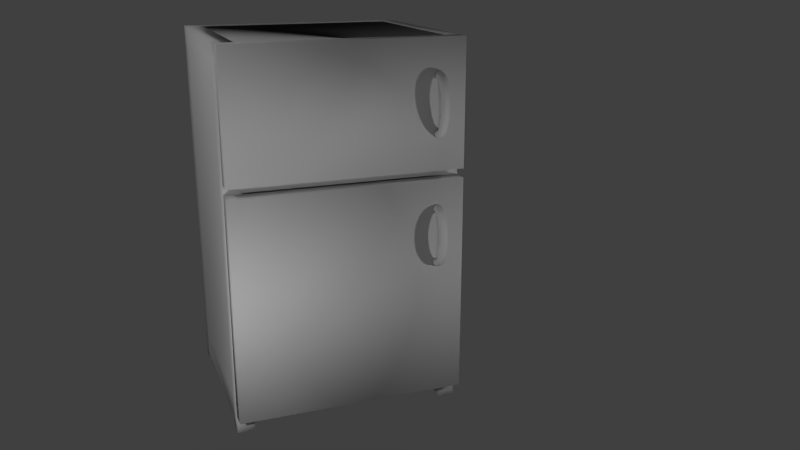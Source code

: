# Source: Fridge.blend  (saved by Blender 2.68.0; exported with 4.5.12 LTS)
import bpy
from mathutils import Matrix  # noqa: F401  (used for matrix-valued properties, if any)

bpy.ops.wm.read_factory_settings(use_empty=True)
scene = bpy.context.scene
scene.name = 'Scene'

# ---- collections
col_collection_1 = bpy.data.collections.new('Collection 1'); scene.collection.children.link(col_collection_1)

# ---- materials (node trees are filled in below, after node groups)
mat_fridgemat = bpy.data.materials.new('FridgeMat')
mat_fridgemat.alpha_threshold = 0.0
mat_fridgemat.use_transparent_shadow = False
mat_fridgemat.diffuse_color = (0.686, 0.686, 0.686, 1.0)
mat_fridgemat.roughness = 0.5
mat_fridgemat.specular_intensity = 0.8
mat_fridgemat.line_color = (0.0, 0.0, 0.0, 1.0)

# ---- material node trees

# ---- world
world_world = bpy.data.worlds.new('World'); scene.world = world_world
world_world.color = (0.05088, 0.05088, 0.05088)
world_world.use_sun_shadow = False
world_world.sun_shadow_jitter_overblur = 0.0
world_world.cycles.sampling_method = 'MANUAL'
world_world.cycles.sample_map_resolution = 256

# ---- cameras
cam_camera = bpy.data.cameras.new('Camera')
cam_camera.clip_end = 100.0
cam_camera.lens = 35.0
cam_camera.sensor_width = 32.0
cam_camera.sensor_height = 18.0
cam_camera.ortho_scale = 7.314
cam_camera.dof.focus_distance = 0.0
cam_camera.dof.aperture_fstop = 128.0

# ---- lights
light_lamp_004 = bpy.data.lights.new('Lamp.004', 'POINT')
light_lamp_004.transmission_factor = 0.0
light_lamp_004.cutoff_distance = 30.0
light_lamp_004.energy = 100.0
light_lamp_004.shadow_buffer_clip_start = 1.001
light_lamp_004.shadow_soft_size = 0.1
light_lamp_004.shadow_maximum_resolution = 0.006
light_lamp_004.use_absolute_resolution = True
light_lamp_004.cycles.use_multiple_importance_sampling = False
light_lamp_003 = bpy.data.lights.new('Lamp.003', 'POINT')
light_lamp_003.transmission_factor = 0.0
light_lamp_003.cutoff_distance = 30.0
light_lamp_003.energy = 100.0
light_lamp_003.shadow_buffer_clip_start = 1.001
light_lamp_003.shadow_soft_size = 0.1
light_lamp_003.shadow_maximum_resolution = 0.006
light_lamp_003.use_absolute_resolution = True
light_lamp_003.cycles.use_multiple_importance_sampling = False
light_lamp_002 = bpy.data.lights.new('Lamp.002', 'POINT')
light_lamp_002.transmission_factor = 0.0
light_lamp_002.cutoff_distance = 30.0
light_lamp_002.energy = 100.0
light_lamp_002.shadow_buffer_clip_start = 1.001
light_lamp_002.shadow_soft_size = 0.1
light_lamp_002.shadow_maximum_resolution = 0.006
light_lamp_002.use_absolute_resolution = True
light_lamp_002.cycles.use_multiple_importance_sampling = False
light_lamp_001 = bpy.data.lights.new('Lamp.001', 'POINT')
light_lamp_001.transmission_factor = 0.0
light_lamp_001.cutoff_distance = 30.0
light_lamp_001.energy = 100.0
light_lamp_001.shadow_buffer_clip_start = 1.001
light_lamp_001.shadow_soft_size = 0.1
light_lamp_001.shadow_maximum_resolution = 0.006
light_lamp_001.use_absolute_resolution = True
light_lamp_001.cycles.use_multiple_importance_sampling = False
light_lamp = bpy.data.lights.new('Lamp', 'POINT')
light_lamp.transmission_factor = 0.0
light_lamp.cutoff_distance = 30.0
light_lamp.energy = 100.0
light_lamp.shadow_buffer_clip_start = 1.001
light_lamp.shadow_soft_size = 0.1
light_lamp.shadow_maximum_resolution = 0.006
light_lamp.use_absolute_resolution = True
light_lamp.cycles.use_multiple_importance_sampling = False

# ---- meshes
me_cube_002 = bpy.data.meshes.new('Cube.002')
me_cube_002.from_pydata([(2.605, -0.335, -0.8163), (-0.345, -0.335, -0.8163), (2.605, -0.335, 0.8031), (-0.345, -0.335, 0.8031), (2.605, -0.135, -0.8163), (-0.345, -0.135, -0.8163), (2.605, -0.135, 0.8031), (-0.345, -0.135, 0.8031), (-0.05617, -0.123, -0.3518), (-0.058, -0.1162, -0.3504), (-0.05242, -0.122, -0.3735), (-0.0507, -0.1268, -0.3526), (-0.05242, -0.1239, -0.3301), (-0.05413, -0.1179, -0.3286), (-0.05413, -0.1145, -0.3722), (-0.04726, -0.1261, -0.3723), (-0.04726, -0.1272, -0.3329), (5.96e-08, -0.1207, -0.4061), (5.96e-08, -0.112, -0.405), (0.02245, -0.1208, -0.4025), (5.96e-08, -0.1256, -0.4023), (-0.02245, -0.1208, -0.4025), (-0.0232, -0.1123, -0.4013), (0.0232, -0.1123, -0.4013), (0.02019, -0.1255, -0.3989), (-0.02019, -0.1255, -0.3989), (0.05618, -0.123, -0.3518), (0.058, -0.1162, -0.3504), (0.05242, -0.1239, -0.3301), (0.0507, -0.1268, -0.3526), (0.05242, -0.122, -0.3735), (0.05413, -0.1145, -0.3722), (0.05413, -0.1179, -0.3286), (0.04726, -0.1272, -0.3329), (0.04726, -0.1261, -0.3723), (5.96e-08, -0.1252, -0.2975), (5.96e-08, -0.1203, -0.2958), (-0.02245, -0.1251, -0.3012), (5.96e-08, -0.128, -0.3029), (0.02245, -0.1251, -0.3012), (0.0232, -0.1201, -0.2995), (-0.0232, -0.1201, -0.2995), (-0.02019, -0.1278, -0.3063), (0.02019, -0.1278, -0.3063), (5.96e-08, -0.1304, -0.3534), (-0.0217, -0.13, -0.3533), (5.96e-08, -0.1297, -0.3748), (0.0217, -0.13, -0.3533), (5.96e-08, -0.1303, -0.3318), (-0.02019, -0.1299, -0.3333), (-0.02019, -0.1293, -0.3732), (0.02019, -0.1293, -0.3732), (0.02019, -0.1299, -0.3333), (5.96e-08, -0.1305, 0.3534), (0.0217, -0.1302, 0.3533), (5.96e-08, -0.1299, 0.3748), (-0.0217, -0.1302, 0.3533), (5.96e-08, -0.1304, 0.3318), (0.02019, -0.1301, 0.3333), (0.02019, -0.1296, 0.3732), (-0.02019, -0.1296, 0.3732), (-0.02019, -0.1301, 0.3333), (-0.058, 0.006389, 0.27), (-0.058, -0.01104, 0.2955), (-0.05413, 0.02363, 0.2769), (-0.058, 0.02178, 0.2406), (-0.05413, -0.01085, 0.263), (-0.05413, -0.02562, 0.2856), (-0.05413, 0.003545, 0.3054), (-0.05413, 0.04136, 0.2449), (-0.05413, 0.002207, 0.2364), (-0.058, 0.05413, 0.1411), (-0.058, 0.04567, 0.1754), (-0.05413, 0.07715, 0.1413), (-0.058, 0.06049, 0.1061), (-0.05413, 0.03111, 0.1409), (-0.05413, 0.02319, 0.1746), (-0.05413, 0.06815, 0.1763), (-0.05413, 0.08369, 0.1061), (-0.05413, 0.03729, 0.1061), (-0.058, 0.06845, 1.176e-07), (-0.058, 0.06757, 0.03536), (-0.05413, 0.09165, 1.183e-07), (-0.058, 0.06757, -0.03536), (-0.05413, 0.04525, 1.173e-07), (-0.05413, 0.04437, 0.03536), (-0.05413, 0.09077, 0.03536), (-0.05413, 0.09077, -0.03536), (-0.05413, 0.04437, -0.03536), (-0.058, 0.05413, -0.1411), (-0.058, 0.06049, -0.1061), (-0.05413, 0.07715, -0.1413), (-0.058, 0.04567, -0.1754), (-0.05413, 0.03111, -0.1409), (-0.05413, 0.03729, -0.1061), (-0.05413, 0.08369, -0.1061), (-0.05413, 0.06815, -0.1763), (-0.05413, 0.02319, -0.1746), (5.96e-08, 0.04949, 0.2873), (5.96e-08, 0.02542, 0.3202), (0.0232, 0.04661, 0.2861), (5.96e-08, 0.07072, 0.2513), (-0.0232, 0.04661, 0.2861), (-0.0232, 0.02299, 0.3185), (0.0232, 0.02299, 0.3185), (0.0232, 0.06746, 0.2505), (-0.0232, 0.06746, 0.2505), (5.96e-08, 0.1117, 0.1416), (5.96e-08, 0.1019, 0.1775), (0.0232, 0.1078, 0.1416), (5.96e-08, 0.1185, 0.1061), (-0.0232, 0.1078, 0.1416), (-0.0232, 0.09811, 0.1774), (0.0232, 0.09811, 0.1774), (0.0232, 0.1146, 0.1061), (-0.0232, 0.1146, 0.1061), (5.96e-08, 0.1265, 1.192e-07), (5.96e-08, 0.1256, 0.03536), (0.0232, 0.1226, 1.192e-07), (5.96e-08, 0.1256, -0.03536), (-0.0232, 0.1226, 1.192e-07), (-0.0232, 0.1217, 0.03536), (0.0232, 0.1217, 0.03536), (0.0232, 0.1217, -0.03536), (-0.0232, 0.1217, -0.03536), (5.96e-08, 0.1117, -0.1416), (5.96e-08, 0.1185, -0.1061), (0.0232, 0.1078, -0.1416), (5.96e-08, 0.1019, -0.1775), (-0.0232, 0.1078, -0.1416), (-0.0232, 0.1146, -0.1061), (0.0232, 0.1146, -0.1061), (0.0232, 0.09811, -0.1774), (-0.0232, 0.09811, -0.1774), (0.058, 0.006389, 0.27), (0.058, -0.01104, 0.2955), (0.05413, -0.01085, 0.263), (0.058, 0.02178, 0.2406), (0.05413, 0.02363, 0.2769), (0.05413, 0.003545, 0.3054), (0.05413, -0.02562, 0.2856), (0.05413, 0.002207, 0.2364), (0.05413, 0.04136, 0.2449), (0.058, 0.05413, 0.1411), (0.058, 0.04567, 0.1754), (0.05413, 0.03111, 0.1409), (0.058, 0.06049, 0.1061), (0.05413, 0.07715, 0.1413), (0.05413, 0.06815, 0.1763), (0.05413, 0.02319, 0.1746), (0.05413, 0.03729, 0.1061), (0.05413, 0.08369, 0.1061), (0.058, 0.06845, 1.192e-07), (0.058, 0.06757, 0.03536), (0.05413, 0.04525, 1.192e-07), (0.058, 0.06757, -0.03536), (0.05413, 0.09165, 1.192e-07), (0.05413, 0.09077, 0.03536), (0.05413, 0.04437, 0.03536), (0.05413, 0.04437, -0.03536), (0.05413, 0.09077, -0.03536), (0.058, 0.05413, -0.1411), (0.058, 0.06049, -0.1061), (0.05413, 0.03111, -0.1409), (0.058, 0.04567, -0.1754), (0.05413, 0.07715, -0.1413), (0.05413, 0.08369, -0.1061), (0.05413, 0.03729, -0.1061), (0.05413, 0.02319, -0.1746), (0.05413, 0.06815, -0.1763), (5.96e-08, -0.03671, 0.2526), (5.96e-08, -0.04749, 0.2708), (-0.0232, -0.03384, 0.2538), (5.96e-08, -0.02716, 0.23), (0.0232, -0.03384, 0.2538), (0.0232, -0.04506, 0.2724), (-0.0232, -0.04506, 0.2724), (-0.0232, -0.02389, 0.2307), (0.0232, -0.02389, 0.2307), (5.96e-08, -0.003418, 0.1405), (5.96e-08, -0.01052, 0.1733), (-0.0232, 0.0004188, 0.1406), (5.96e-08, 0.002488, 0.1061), (0.0232, 0.0004188, 0.1406), (0.0232, -0.006773, 0.1734), (-0.0232, -0.006773, 0.1734), (-0.0232, 0.006355, 0.1061), (0.0232, 0.006355, 0.1061), (5.96e-08, 0.01045, 1.176e-07), (5.96e-08, 0.009566, 0.03536), (-0.0232, 0.01432, 1.173e-07), (5.96e-08, 0.009566, -0.03536), (0.0232, 0.01432, 1.183e-07), (0.0232, 0.01343, 0.03536), (-0.0232, 0.01343, 0.03536), (-0.0232, 0.01343, -0.03536), (0.0232, 0.01343, -0.03536), (5.96e-08, -0.003418, -0.1405), (5.96e-08, 0.002488, -0.1061), (-0.0232, 0.0004188, -0.1406), (5.96e-08, -0.01052, -0.1733), (0.0232, 0.0004188, -0.1406), (0.0232, 0.006355, -0.1061), (-0.0232, 0.006355, -0.1061), (-0.0232, -0.006773, -0.1734), (0.0232, -0.006773, -0.1734), (-0.058, -0.07201, 0.3395), (-0.058, -0.0911, 0.3452), (-0.05413, -0.0654, 0.3572), (-0.058, -0.05118, 0.3302), (-0.05413, -0.07861, 0.3219), (-0.05413, -0.09554, 0.3256), (-0.05413, -0.08667, 0.3647), (-0.05413, -0.04207, 0.3457), (-0.05413, -0.06028, 0.3148), (5.96e-08, -0.05549, 0.3837), (5.96e-08, -0.08003, 0.394), (0.0232, -0.0566, 0.3808), (5.96e-08, -0.02842, 0.3688), (-0.0232, -0.0566, 0.3808), (-0.0232, -0.08077, 0.3907), (0.0232, -0.08077, 0.3907), (0.0232, -0.02994, 0.3662), (-0.0232, -0.02994, 0.3662), (0.058, -0.07201, 0.3395), (0.058, -0.0911, 0.3452), (0.05413, -0.07861, 0.3219), (0.058, -0.05118, 0.3302), (0.05413, -0.0654, 0.3572), (0.05413, -0.08667, 0.3647), (0.05413, -0.09554, 0.3256), (0.05413, -0.06028, 0.3148), (0.05413, -0.04207, 0.3457), (5.96e-08, -0.08852, 0.2954), (5.96e-08, -0.1022, 0.2963), (-0.0232, -0.08742, 0.2983), (5.96e-08, -0.07393, 0.2917), (0.0232, -0.08742, 0.2983), (0.0232, -0.1014, 0.2996), (-0.0232, -0.1014, 0.2996), (-0.0232, -0.07242, 0.2943), (0.0232, -0.07242, 0.2943), (-0.058, 0.006418, -0.27), (-0.058, 0.02178, -0.2406), (-0.05413, 0.02366, -0.2769), (-0.058, -0.01092, -0.2955), (-0.05413, -0.01082, -0.263), (-0.05413, 0.002207, -0.2364), (-0.05413, 0.04136, -0.2449), (-0.05413, 0.003674, -0.3053), (-0.05413, -0.02551, -0.2856), (5.96e-08, 0.04952, -0.2873), (5.96e-08, 0.07072, -0.2513), (0.0232, 0.04665, -0.2861), (5.96e-08, 0.02556, -0.3201), (-0.0232, 0.04665, -0.2861), (-0.0232, 0.06746, -0.2505), (0.0232, 0.06746, -0.2505), (0.0232, 0.02313, -0.3185), (-0.0232, 0.02313, -0.3185), (0.058, 0.006418, -0.27), (0.058, 0.02178, -0.2406), (0.05413, -0.01082, -0.263), (0.058, -0.01092, -0.2955), (0.05413, 0.02366, -0.2769), (0.05413, 0.04136, -0.2449), (0.05413, 0.002207, -0.2364), (0.05413, -0.02551, -0.2856), (0.05413, 0.003674, -0.3053), (5.96e-08, -0.03669, -0.2526), (5.96e-08, -0.02716, -0.23), (-0.0232, -0.03381, -0.2538), (5.96e-08, -0.0474, -0.2708), (0.0232, -0.03381, -0.2538), (0.0232, -0.02389, -0.2307), (-0.0232, -0.02389, -0.2307), (-0.0232, -0.04497, -0.2724), (0.0232, -0.04497, -0.2724), (-0.05617, -0.1239, 0.352), (-0.0507, -0.1274, 0.3528), (-0.05242, -0.123, 0.3738), (-0.058, -0.1174, 0.3507), (-0.05242, -0.1247, 0.3302), (-0.04726, -0.1277, 0.3329), (-0.04726, -0.1268, 0.3725), (-0.05413, -0.1158, 0.3726), (-0.05413, -0.1189, 0.3287), (5.96e-08, -0.1219, 0.4065), (5.96e-08, -0.1264, 0.4026), (0.02245, -0.1219, 0.4029), (5.96e-08, -0.1135, 0.4055), (-0.02245, -0.1219, 0.4029), (-0.02019, -0.1263, 0.3992), (0.02019, -0.1263, 0.3992), (0.0232, -0.1138, 0.4018), (-0.0232, -0.1138, 0.4018), (0.05618, -0.1239, 0.352), (0.0507, -0.1274, 0.3528), (0.05242, -0.1247, 0.3302), (0.058, -0.1174, 0.3507), (0.05242, -0.123, 0.3738), (0.04726, -0.1268, 0.3725), (0.04726, -0.1277, 0.3329), (0.05413, -0.1189, 0.3287), (0.05413, -0.1158, 0.3726), (5.96e-08, -0.1259, 0.2975), (5.96e-08, -0.1285, 0.3029), (-0.02245, -0.1257, 0.3012), (5.96e-08, -0.1212, 0.2958), (0.02245, -0.1257, 0.3012), (0.02019, -0.1283, 0.3063), (-0.02019, -0.1283, 0.3063), (-0.0232, -0.1209, 0.2995), (0.0232, -0.1209, 0.2995), (-0.058, -0.07111, -0.3393), (-0.058, -0.0506, -0.3301), (-0.05413, -0.06441, -0.3569), (-0.058, -0.08995, -0.3449), (-0.05413, -0.07782, -0.3218), (-0.05413, -0.05976, -0.3147), (-0.05413, -0.04143, -0.3455), (-0.05413, -0.08539, -0.3644), (-0.05413, -0.0945, -0.3255), (5.96e-08, -0.05435, -0.3833), (5.96e-08, -0.02768, -0.3685), (0.0232, -0.05547, -0.3804), (5.96e-08, -0.07855, -0.3935), (-0.0232, -0.05547, -0.3804), (-0.0232, -0.02921, -0.366), (0.0232, -0.02921, -0.366), (0.0232, -0.07931, -0.3903), (-0.0232, -0.07931, -0.3903), (0.058, -0.07111, -0.3393), (0.058, -0.0506, -0.3301), (0.05413, -0.07782, -0.3218), (0.058, -0.08995, -0.3449), (0.05413, -0.06441, -0.3569), (0.05413, -0.04143, -0.3455), (0.05413, -0.05976, -0.3147), (0.05413, -0.0945, -0.3255), (0.05413, -0.08539, -0.3644), (5.96e-08, -0.08787, -0.2954), (5.96e-08, -0.07351, -0.2917), (-0.0232, -0.08676, -0.2983), (5.96e-08, -0.1013, -0.2964), (0.0232, -0.08676, -0.2983), (0.0232, -0.07199, -0.2943), (-0.0232, -0.07199, -0.2943), (-0.0232, -0.1006, -0.2996), (0.0232, -0.1006, -0.2996), (-0.03706, -0.1292, 0.3346), (-0.0398, -0.1291, 0.3531), (-0.03706, -0.1285, 0.3715), (-0.04253, -0.1132, -0.3904), (-0.04116, -0.1212, -0.3916), (-0.03706, -0.1255, -0.3888), (-0.03706, -0.1281, -0.3714), (-0.0398, -0.1288, -0.353), (-0.03706, -0.1289, -0.3346), (-0.04253, -0.1202, 0.3104), (-0.04116, -0.1253, 0.3121), (-0.03706, -0.128, 0.3163), (-0.01869, -0.1283, 0.3897), (5.96e-08, -0.1286, 0.3925), (0.01869, -0.1283, 0.3897), (0.04253, -0.1132, -0.3904), (0.04116, -0.1212, -0.3916), (0.03706, -0.1255, -0.3888), (0.01869, -0.1278, -0.3895), (5.96e-08, -0.1282, -0.3923), (-0.01869, -0.1278, -0.3895), (0.03706, -0.1285, 0.3715), (0.0398, -0.1291, 0.3531), (0.03706, -0.1292, 0.3346), (0.04253, -0.1192, -0.3104), (0.04116, -0.1246, -0.312), (0.03706, -0.1275, -0.3163), (0.03706, -0.1289, -0.3346), (0.0398, -0.1288, -0.353), (0.03706, -0.1281, -0.3714), (0.01869, -0.1294, 0.3165), (5.96e-08, -0.1297, 0.3138), (-0.01869, -0.1294, 0.3165), (-0.01869, -0.1291, -0.3165), (5.96e-08, -0.1294, -0.3138), (0.01869, -0.1291, -0.3165), (-0.04253, -0.1145, 0.3909), (-0.04116, -0.1223, 0.3919), (-0.03706, -0.1263, 0.3891), (-0.04253, 0.103, 0.1061), (-0.04253, 0.09633, 0.1415), (-0.04253, 0.08687, 0.177), (-0.04253, 0.1101, -0.03536), (-0.04253, 0.111, 1.19e-07), (-0.04253, 0.1101, 0.03536), (-0.04253, 0.08687, -0.177), (-0.04253, 0.09633, -0.1415), (-0.04253, 0.103, -0.1061), (-0.04253, -0.1192, -0.3104), (-0.04116, -0.1246, -0.312), (-0.03706, -0.1275, -0.3163), (-0.04253, 0.01796, -0.1061), (-0.04253, 0.01193, -0.1407), (-0.04253, 0.004465, -0.1738), (-0.04253, 0.02503, 0.03536), (-0.04253, 0.02592, 1.169e-07), (-0.04253, 0.02503, -0.03536), (-0.04253, 0.004465, 0.1738), (-0.04253, 0.01193, 0.1407), (-0.04253, 0.01796, 0.1061), (0.04253, -0.1145, 0.3909), (0.04116, -0.1223, 0.3919), (0.03706, -0.1263, 0.3891), (0.04253, 0.103, 0.1061), (0.04253, 0.09633, 0.1415), (0.04253, 0.08687, 0.177), (0.04253, 0.1101, -0.03536), (0.04253, 0.111, 1.192e-07), (0.04253, 0.1101, 0.03536), (0.04253, 0.08687, -0.177), (0.04253, 0.09633, -0.1415), (0.04253, 0.103, -0.1061), (0.04253, -0.1202, 0.3104), (0.04116, -0.1253, 0.3121), (0.03706, -0.128, 0.3163), (0.04253, 0.01796, 0.1061), (0.04253, 0.01193, 0.1407), (0.04253, 0.004465, 0.1738), (0.04253, 0.02503, -0.03536), (0.04253, 0.02592, 1.19e-07), (0.04253, 0.02503, 0.03536), (0.04253, 0.004465, -0.1738), (0.04253, 0.01193, -0.1407), (0.04253, 0.01796, -0.1061), (-0.05413, 0.05633, 0.2108), (-0.058, 0.03494, 0.2087), (-0.05413, 0.01355, 0.2066), (-0.05413, 0.08811, 0.07071), (-0.058, 0.06491, 0.07071), (-0.05413, 0.04171, 0.07071), (-0.05413, 0.08811, -0.07071), (-0.058, 0.06491, -0.07071), (-0.05413, 0.04171, -0.07071), (-0.05413, 0.05633, -0.2108), (-0.058, 0.03494, -0.2087), (-0.05413, 0.01355, -0.2066), (0.0232, 0.08485, 0.2137), (5.96e-08, 0.08841, 0.214), (-0.0232, 0.08485, 0.2137), (0.0232, 0.119, 0.07071), (5.96e-08, 0.1229, 0.07071), (-0.0232, 0.119, 0.07071), (0.0232, 0.119, -0.07071), (5.96e-08, 0.1229, -0.07071), (-0.0232, 0.119, -0.07071), (0.0232, 0.08485, -0.2137), (5.96e-08, 0.08841, -0.214), (-0.0232, 0.08485, -0.2137), (0.05413, 0.01355, 0.2066), (0.058, 0.03494, 0.2087), (0.05413, 0.05633, 0.2108), (0.05413, 0.04171, 0.07071), (0.058, 0.06491, 0.07071), (0.05413, 0.08811, 0.07071), (0.05413, 0.04171, -0.07071), (0.058, 0.06491, -0.07071), (0.05413, 0.08811, -0.07071), (0.05413, 0.01355, -0.2066), (0.058, 0.03494, -0.2087), (0.05413, 0.05633, -0.2108), (-0.0232, -0.01496, 0.2037), (5.96e-08, -0.01853, 0.2034), (0.0232, -0.01496, 0.2037), (-0.0232, 0.01078, 0.07071), (5.96e-08, 0.006912, 0.07071), (0.0232, 0.01078, 0.07071), (-0.0232, 0.01078, -0.07071), (5.96e-08, 0.006912, -0.07071), (0.0232, 0.01078, -0.07071), (-0.0232, -0.01496, -0.2037), (5.96e-08, -0.01853, -0.2034), (0.0232, -0.01496, -0.2037), (-0.04253, -0.03777, 0.2774), (-0.04253, -0.02522, 0.2573), (-0.04253, -0.01411, 0.2328), (-0.04253, 0.0157, 0.3136), (-0.04253, 0.03799, 0.2827), (-0.04253, 0.05767, 0.2484), (0.04253, 0.0157, 0.3136), (0.04253, 0.03799, 0.2827), (0.04253, 0.05767, 0.2484), (0.04253, -0.03777, 0.2774), (0.04253, -0.02522, 0.2573), (0.04253, -0.01411, 0.2328), (-0.05413, -0.01849, 0.3288), (-0.058, -0.03029, 0.316), (-0.05413, -0.04209, 0.3032), (0.0232, -0.002754, 0.3459), (5.96e-08, -0.0007869, 0.348), (-0.0232, -0.002754, 0.3459), (0.05413, -0.04209, 0.3032), (0.058, -0.03029, 0.316), (0.05413, -0.01849, 0.3288), (-0.0232, -0.05783, 0.2861), (5.96e-08, -0.05979, 0.284), (0.0232, -0.05783, 0.2861), (-0.04253, 0.01584, -0.3136), (-0.04253, 0.03803, -0.2827), (-0.04253, 0.05767, -0.2484), (0.04253, 0.01584, -0.3136), (0.04253, 0.03803, -0.2827), (0.04253, 0.05767, -0.2484), (0.04253, -0.03767, -0.2774), (0.04253, -0.02519, -0.2572), (0.04253, -0.01411, -0.2328), (-0.04253, -0.03767, -0.2774), (-0.04253, -0.02519, -0.2572), (-0.04253, -0.01411, -0.2328), (-0.05413, -0.01817, -0.3287), (-0.058, -0.03, -0.3159), (-0.05413, -0.04183, -0.3031), (0.0232, -0.00239, -0.3457), (5.96e-08, -0.0004172, -0.3479), (-0.0232, -0.00239, -0.3457), (0.05413, -0.04183, -0.3031), (0.058, -0.03, -0.3159), (0.05413, -0.01817, -0.3287), (-0.0232, -0.05761, -0.2861), (5.96e-08, -0.05959, -0.284), (0.0232, -0.05761, -0.2861), (-0.04253, -0.09923, 0.3094), (-0.04253, -0.08412, 0.3071), (-0.04253, -0.06787, 0.302), (-0.04253, -0.08298, 0.381), (-0.04253, -0.0599, 0.3719), (-0.04253, -0.03449, 0.3585), (0.04253, -0.08298, 0.381), (0.04253, -0.0599, 0.3719), (0.04253, -0.03449, 0.3585), (0.04253, -0.09923, 0.3094), (0.04253, -0.08412, 0.3071), (0.04253, -0.06787, 0.302), (-0.05413, -0.1041, 0.3694), (-0.058, -0.1068, 0.3484), (-0.05413, -0.1095, 0.3275), (0.0232, -0.1005, 0.3974), (5.96e-08, -0.1, 0.4009), (-0.0232, -0.1005, 0.3974), (0.05413, -0.1095, 0.3275), (0.058, -0.1068, 0.3484), (0.05413, -0.1041, 0.3694), (-0.0232, -0.1131, 0.2995), (5.96e-08, -0.1135, 0.296), (0.0232, -0.1131, 0.2995), (-0.04253, -0.08159, -0.3805), (-0.04253, -0.05882, -0.3716), (-0.04253, -0.03379, -0.3583), (0.04253, -0.08159, -0.3805), (0.04253, -0.05882, -0.3716), (0.04253, -0.03379, -0.3583), (0.04253, -0.0983, -0.3093), (0.04253, -0.0834, -0.3071), (0.04253, -0.0674, -0.3019), (-0.04253, -0.0983, -0.3093), (-0.04253, -0.0834, -0.3071), (-0.04253, -0.0674, -0.3019), (-0.05413, -0.1027, -0.369), (-0.058, -0.1055, -0.3482), (-0.05413, -0.1083, -0.3273), (0.0232, -0.09888, -0.3968), (5.96e-08, -0.09841, -0.4003), (-0.0232, -0.09888, -0.3968), (0.05413, -0.1083, -0.3273), (0.058, -0.1055, -0.3482), (0.05413, -0.1027, -0.369), (-0.0232, -0.1121, -0.2995), (5.96e-08, -0.1126, -0.2961), (0.0232, -0.1121, -0.2995), (-0.03151, -0.1286, -0.3219), (-0.03151, -0.1272, -0.3838), (0.03151, -0.1272, -0.3838), (0.03151, -0.1286, -0.3219), (-0.03151, -0.1289, 0.3219), (-0.03151, -0.1278, 0.384), (0.03151, -0.1278, 0.384), (0.03151, -0.1289, 0.3219), (-0.04253, 0.07415, 0.2126), (-0.04253, 0.1074, 0.07071), (-0.04253, 0.1074, -0.07071), (-0.04253, 0.07415, -0.2126), (-0.04253, -0.004269, -0.2048), (-0.04253, 0.02238, -0.07071), (-0.04253, 0.02238, 0.07071), (-0.04253, -0.004269, 0.2048), (0.04253, 0.07415, 0.2126), (0.04253, 0.1074, 0.07071), (0.04253, 0.1074, -0.07071), (0.04253, 0.07415, -0.2126), (0.04253, -0.004269, 0.2048), (0.04253, 0.02238, 0.07071), (0.04253, 0.02238, -0.07071), (0.04253, -0.004269, -0.2048), (-0.04253, -0.05193, 0.2925), (-0.04253, -0.008655, 0.3395), (0.04253, -0.008655, 0.3395), (0.04253, -0.05193, 0.2925), (-0.04253, -0.008306, -0.3394), (0.04253, -0.008306, -0.3394), (0.04253, -0.0517, -0.2925), (-0.04253, -0.0517, -0.2925), (-0.04253, -0.1117, 0.31), (-0.04253, -0.1018, 0.3869), (0.04253, -0.1018, 0.3869), (0.04253, -0.1117, 0.31), (-0.04253, -0.1003, -0.3864), (0.04253, -0.1003, -0.3864), (0.04253, -0.1107, -0.31), (-0.04253, -0.1107, -0.31)], [], [(1, 0, 2, 3), (5, 7, 6, 4), (0, 4, 6, 2), (2, 6, 7, 3), (3, 7, 5, 1), (1, 5, 4, 0), (8, 12, 13, 9), (9, 13, 568, 567), (12, 399, 398, 13), (13, 398, 617, 568), (8, 9, 14, 10), (10, 14, 353, 354), (9, 567, 566, 14), (14, 566, 614, 353), (8, 10, 15, 11), (11, 15, 356, 357), (10, 354, 355, 15), (15, 355, 579, 356), (8, 11, 16, 12), (12, 16, 400, 399), (11, 357, 358, 16), (16, 358, 578, 400), (17, 21, 22, 18), (18, 22, 571, 570), (21, 354, 353, 22), (22, 353, 614, 571), (17, 18, 23, 19), (19, 23, 365, 366), (18, 570, 569, 23), (23, 569, 615, 365), (17, 19, 24, 20), (20, 24, 368, 369), (19, 366, 367, 24), (24, 367, 580, 368), (17, 20, 25, 21), (21, 25, 355, 354), (20, 369, 370, 25), (25, 370, 579, 355), (26, 30, 31, 27), (27, 31, 574, 573), (30, 366, 365, 31), (31, 365, 615, 574), (26, 27, 32, 28), (28, 32, 374, 375), (27, 573, 572, 32), (32, 572, 616, 374), (26, 28, 33, 29), (29, 33, 377, 378), (28, 375, 376, 33), (33, 376, 581, 377), (26, 29, 34, 30), (30, 34, 367, 366), (29, 378, 379, 34), (34, 379, 580, 367), (35, 39, 40, 36), (36, 40, 577, 576), (39, 375, 374, 40), (40, 374, 616, 577), (35, 36, 41, 37), (37, 41, 398, 399), (36, 576, 575, 41), (41, 575, 617, 398), (35, 37, 42, 38), (38, 42, 383, 384), (37, 399, 400, 42), (42, 400, 578, 383), (35, 38, 43, 39), (39, 43, 376, 375), (38, 384, 385, 43), (43, 385, 581, 376), (44, 48, 49, 45), (45, 49, 358, 357), (48, 384, 383, 49), (49, 383, 578, 358), (44, 45, 50, 46), (46, 50, 370, 369), (45, 357, 356, 50), (50, 356, 579, 370), (44, 46, 51, 47), (47, 51, 379, 378), (46, 369, 368, 51), (51, 368, 580, 379), (44, 47, 52, 48), (48, 52, 385, 384), (47, 378, 377, 52), (52, 377, 581, 385), (53, 57, 58, 54), (54, 58, 373, 372), (57, 381, 380, 58), (58, 380, 585, 373), (53, 54, 59, 55), (55, 59, 364, 363), (54, 372, 371, 59), (59, 371, 584, 364), (53, 55, 60, 56), (56, 60, 352, 351), (55, 363, 362, 60), (60, 362, 583, 352), (53, 56, 61, 57), (57, 61, 382, 381), (56, 351, 350, 61), (61, 350, 582, 382), (62, 66, 67, 63), (63, 67, 496, 495), (66, 483, 482, 67), (67, 482, 602, 496), (62, 63, 68, 64), (64, 68, 485, 486), (63, 495, 494, 68), (68, 494, 603, 485), (62, 64, 69, 65), (65, 69, 434, 435), (64, 486, 487, 69), (69, 487, 586, 434), (62, 65, 70, 66), (66, 70, 484, 483), (65, 435, 436, 70), (70, 436, 593, 484), (71, 75, 76, 72), (72, 76, 436, 435), (75, 408, 407, 76), (76, 407, 593, 436), (71, 72, 77, 73), (73, 77, 391, 390), (72, 435, 434, 77), (77, 434, 586, 391), (71, 73, 78, 74), (74, 78, 437, 438), (73, 390, 389, 78), (78, 389, 587, 437), (71, 74, 79, 75), (75, 79, 409, 408), (74, 438, 439, 79), (79, 439, 592, 409), (80, 84, 85, 81), (81, 85, 439, 438), (84, 405, 404, 85), (85, 404, 592, 439), (80, 81, 86, 82), (82, 86, 394, 393), (81, 438, 437, 86), (86, 437, 587, 394), (80, 82, 87, 83), (83, 87, 440, 441), (82, 393, 392, 87), (87, 392, 588, 440), (80, 83, 88, 84), (84, 88, 406, 405), (83, 441, 442, 88), (88, 442, 591, 406), (89, 93, 94, 90), (90, 94, 442, 441), (93, 402, 401, 94), (94, 401, 591, 442), (89, 90, 95, 91), (91, 95, 397, 396), (90, 441, 440, 95), (95, 440, 588, 397), (89, 91, 96, 92), (92, 96, 443, 444), (91, 396, 395, 96), (96, 395, 589, 443), (89, 92, 97, 93), (93, 97, 403, 402), (92, 444, 445, 97), (97, 445, 590, 403), (98, 102, 103, 99), (99, 103, 499, 498), (102, 486, 485, 103), (103, 485, 603, 499), (98, 99, 104, 100), (100, 104, 488, 489), (99, 498, 497, 104), (104, 497, 604, 488), (98, 100, 105, 101), (101, 105, 446, 447), (100, 489, 490, 105), (105, 490, 594, 446), (98, 101, 106, 102), (102, 106, 487, 486), (101, 447, 448, 106), (106, 448, 586, 487), (107, 111, 112, 108), (108, 112, 448, 447), (111, 390, 391, 112), (112, 391, 586, 448), (107, 108, 113, 109), (109, 113, 415, 414), (108, 447, 446, 113), (113, 446, 594, 415), (107, 109, 114, 110), (110, 114, 449, 450), (109, 414, 413, 114), (114, 413, 595, 449), (107, 110, 115, 111), (111, 115, 389, 390), (110, 450, 451, 115), (115, 451, 587, 389), (116, 120, 121, 117), (117, 121, 451, 450), (120, 393, 394, 121), (121, 394, 587, 451), (116, 117, 122, 118), (118, 122, 418, 417), (117, 450, 449, 122), (122, 449, 595, 418), (116, 118, 123, 119), (119, 123, 452, 453), (118, 417, 416, 123), (123, 416, 596, 452), (116, 119, 124, 120), (120, 124, 392, 393), (119, 453, 454, 124), (124, 454, 588, 392), (125, 129, 130, 126), (126, 130, 454, 453), (129, 396, 397, 130), (130, 397, 588, 454), (125, 126, 131, 127), (127, 131, 421, 420), (126, 453, 452, 131), (131, 452, 596, 421), (125, 127, 132, 128), (128, 132, 455, 456), (127, 420, 419, 132), (132, 419, 597, 455), (125, 128, 133, 129), (129, 133, 395, 396), (128, 456, 457, 133), (133, 457, 589, 395), (134, 138, 139, 135), (135, 139, 502, 501), (138, 489, 488, 139), (139, 488, 604, 502), (134, 135, 140, 136), (136, 140, 491, 492), (135, 501, 500, 140), (140, 500, 605, 491), (134, 136, 141, 137), (137, 141, 458, 459), (136, 492, 493, 141), (141, 493, 598, 458), (134, 137, 142, 138), (138, 142, 490, 489), (137, 459, 460, 142), (142, 460, 594, 490), (143, 147, 148, 144), (144, 148, 460, 459), (147, 414, 415, 148), (148, 415, 594, 460), (143, 144, 149, 145), (145, 149, 427, 426), (144, 459, 458, 149), (149, 458, 598, 427), (143, 145, 150, 146), (146, 150, 461, 462), (145, 426, 425, 150), (150, 425, 599, 461), (143, 146, 151, 147), (147, 151, 413, 414), (146, 462, 463, 151), (151, 463, 595, 413), (152, 156, 157, 153), (153, 157, 463, 462), (156, 417, 418, 157), (157, 418, 595, 463), (152, 153, 158, 154), (154, 158, 430, 429), (153, 462, 461, 158), (158, 461, 599, 430), (152, 154, 159, 155), (155, 159, 464, 465), (154, 429, 428, 159), (159, 428, 600, 464), (152, 155, 160, 156), (156, 160, 416, 417), (155, 465, 466, 160), (160, 466, 596, 416), (161, 165, 166, 162), (162, 166, 466, 465), (165, 420, 421, 166), (166, 421, 596, 466), (161, 162, 167, 163), (163, 167, 433, 432), (162, 465, 464, 167), (167, 464, 600, 433), (161, 163, 168, 164), (164, 168, 467, 468), (163, 432, 431, 168), (168, 431, 601, 467), (161, 164, 169, 165), (165, 169, 419, 420), (164, 468, 469, 169), (169, 469, 597, 419), (170, 174, 175, 171), (171, 175, 505, 504), (174, 492, 491, 175), (175, 491, 605, 505), (170, 171, 176, 172), (172, 176, 482, 483), (171, 504, 503, 176), (176, 503, 602, 482), (170, 172, 177, 173), (173, 177, 470, 471), (172, 483, 484, 177), (177, 484, 593, 470), (170, 173, 178, 174), (174, 178, 493, 492), (173, 471, 472, 178), (178, 472, 598, 493), (179, 183, 184, 180), (180, 184, 472, 471), (183, 426, 427, 184), (184, 427, 598, 472), (179, 180, 185, 181), (181, 185, 407, 408), (180, 471, 470, 185), (185, 470, 593, 407), (179, 181, 186, 182), (182, 186, 473, 474), (181, 408, 409, 186), (186, 409, 592, 473), (179, 182, 187, 183), (183, 187, 425, 426), (182, 474, 475, 187), (187, 475, 599, 425), (188, 192, 193, 189), (189, 193, 475, 474), (192, 429, 430, 193), (193, 430, 599, 475), (188, 189, 194, 190), (190, 194, 404, 405), (189, 474, 473, 194), (194, 473, 592, 404), (188, 190, 195, 191), (191, 195, 476, 477), (190, 405, 406, 195), (195, 406, 591, 476), (188, 191, 196, 192), (192, 196, 428, 429), (191, 477, 478, 196), (196, 478, 600, 428), (197, 201, 202, 198), (198, 202, 478, 477), (201, 432, 433, 202), (202, 433, 600, 478), (197, 198, 203, 199), (199, 203, 401, 402), (198, 477, 476, 203), (203, 476, 591, 401), (197, 199, 204, 200), (200, 204, 479, 480), (199, 402, 403, 204), (204, 403, 590, 479), (197, 200, 205, 201), (201, 205, 431, 432), (200, 480, 481, 205), (205, 481, 601, 431), (206, 210, 211, 207), (207, 211, 544, 543), (210, 531, 530, 211), (211, 530, 610, 544), (206, 207, 212, 208), (208, 212, 533, 534), (207, 543, 542, 212), (212, 542, 611, 533), (206, 208, 213, 209), (209, 213, 494, 495), (208, 534, 535, 213), (213, 535, 603, 494), (206, 209, 214, 210), (210, 214, 532, 531), (209, 495, 496, 214), (214, 496, 602, 532), (215, 219, 220, 216), (216, 220, 547, 546), (219, 534, 533, 220), (220, 533, 611, 547), (215, 216, 221, 217), (217, 221, 536, 537), (216, 546, 545, 221), (221, 545, 612, 536), (215, 217, 222, 218), (218, 222, 497, 498), (217, 537, 538, 222), (222, 538, 604, 497), (215, 218, 223, 219), (219, 223, 535, 534), (218, 498, 499, 223), (223, 499, 603, 535), (224, 228, 229, 225), (225, 229, 550, 549), (228, 537, 536, 229), (229, 536, 612, 550), (224, 225, 230, 226), (226, 230, 539, 540), (225, 549, 548, 230), (230, 548, 613, 539), (224, 226, 231, 227), (227, 231, 500, 501), (226, 540, 541, 231), (231, 541, 605, 500), (224, 227, 232, 228), (228, 232, 538, 537), (227, 501, 502, 232), (232, 502, 604, 538), (233, 237, 238, 234), (234, 238, 553, 552), (237, 540, 539, 238), (238, 539, 613, 553), (233, 234, 239, 235), (235, 239, 530, 531), (234, 552, 551, 239), (239, 551, 610, 530), (233, 235, 240, 236), (236, 240, 503, 504), (235, 531, 532, 240), (240, 532, 602, 503), (233, 236, 241, 237), (237, 241, 541, 540), (236, 504, 505, 241), (241, 505, 605, 541), (242, 246, 247, 243), (243, 247, 445, 444), (246, 516, 517, 247), (247, 517, 590, 445), (242, 243, 248, 244), (244, 248, 508, 507), (243, 444, 443, 248), (248, 443, 589, 508), (242, 244, 249, 245), (245, 249, 518, 519), (244, 507, 506, 249), (249, 506, 606, 518), (242, 245, 250, 246), (246, 250, 515, 516), (245, 519, 520, 250), (250, 520, 609, 515), (251, 255, 256, 252), (252, 256, 457, 456), (255, 507, 508, 256), (256, 508, 589, 457), (251, 252, 257, 253), (253, 257, 511, 510), (252, 456, 455, 257), (257, 455, 597, 511), (251, 253, 258, 254), (254, 258, 521, 522), (253, 510, 509, 258), (258, 509, 607, 521), (251, 254, 259, 255), (255, 259, 506, 507), (254, 522, 523, 259), (259, 523, 606, 506), (260, 264, 265, 261), (261, 265, 469, 468), (264, 510, 511, 265), (265, 511, 597, 469), (260, 261, 266, 262), (262, 266, 514, 513), (261, 468, 467, 266), (266, 467, 601, 514), (260, 262, 267, 263), (263, 267, 524, 525), (262, 513, 512, 267), (267, 512, 608, 524), (260, 263, 268, 264), (264, 268, 509, 510), (263, 525, 526, 268), (268, 526, 607, 509), (269, 273, 274, 270), (270, 274, 481, 480), (273, 513, 514, 274), (274, 514, 601, 481), (269, 270, 275, 271), (271, 275, 517, 516), (270, 480, 479, 275), (275, 479, 590, 517), (269, 271, 276, 272), (272, 276, 527, 528), (271, 516, 515, 276), (276, 515, 609, 527), (269, 272, 277, 273), (273, 277, 512, 513), (272, 528, 529, 277), (277, 529, 608, 512), (278, 282, 283, 279), (279, 283, 350, 351), (282, 360, 361, 283), (283, 361, 582, 350), (278, 279, 284, 280), (280, 284, 388, 387), (279, 351, 352, 284), (284, 352, 583, 388), (278, 280, 285, 281), (281, 285, 542, 543), (280, 387, 386, 285), (285, 386, 611, 542), (278, 281, 286, 282), (282, 286, 359, 360), (281, 543, 544, 286), (286, 544, 610, 359), (287, 291, 292, 288), (288, 292, 362, 363), (291, 387, 388, 292), (292, 388, 583, 362), (287, 288, 293, 289), (289, 293, 412, 411), (288, 363, 364, 293), (293, 364, 584, 412), (287, 289, 294, 290), (290, 294, 545, 546), (289, 411, 410, 294), (294, 410, 612, 545), (287, 290, 295, 291), (291, 295, 386, 387), (290, 546, 547, 295), (295, 547, 611, 386), (296, 300, 301, 297), (297, 301, 371, 372), (300, 411, 412, 301), (301, 412, 584, 371), (296, 297, 302, 298), (298, 302, 424, 423), (297, 372, 373, 302), (302, 373, 585, 424), (296, 298, 303, 299), (299, 303, 548, 549), (298, 423, 422, 303), (303, 422, 613, 548), (296, 299, 304, 300), (300, 304, 410, 411), (299, 549, 550, 304), (304, 550, 612, 410), (305, 309, 310, 306), (306, 310, 380, 381), (309, 423, 424, 310), (310, 424, 585, 380), (305, 306, 311, 307), (307, 311, 361, 360), (306, 381, 382, 311), (311, 382, 582, 361), (305, 307, 312, 308), (308, 312, 551, 552), (307, 360, 359, 312), (312, 359, 610, 551), (305, 308, 313, 309), (309, 313, 422, 423), (308, 552, 553, 313), (313, 553, 613, 422), (314, 318, 319, 315), (315, 319, 520, 519), (318, 564, 565, 319), (319, 565, 609, 520), (314, 315, 320, 316), (316, 320, 556, 555), (315, 519, 518, 320), (320, 518, 606, 556), (314, 316, 321, 317), (317, 321, 566, 567), (316, 555, 554, 321), (321, 554, 614, 566), (314, 317, 322, 318), (318, 322, 563, 564), (317, 567, 568, 322), (322, 568, 617, 563), (323, 327, 328, 324), (324, 328, 523, 522), (327, 555, 556, 328), (328, 556, 606, 523), (323, 324, 329, 325), (325, 329, 559, 558), (324, 522, 521, 329), (329, 521, 607, 559), (323, 325, 330, 326), (326, 330, 569, 570), (325, 558, 557, 330), (330, 557, 615, 569), (323, 326, 331, 327), (327, 331, 554, 555), (326, 570, 571, 331), (331, 571, 614, 554), (332, 336, 337, 333), (333, 337, 526, 525), (336, 558, 559, 337), (337, 559, 607, 526), (332, 333, 338, 334), (334, 338, 562, 561), (333, 525, 524, 338), (338, 524, 608, 562), (332, 334, 339, 335), (335, 339, 572, 573), (334, 561, 560, 339), (339, 560, 616, 572), (332, 335, 340, 336), (336, 340, 557, 558), (335, 573, 574, 340), (340, 574, 615, 557), (341, 345, 346, 342), (342, 346, 529, 528), (345, 561, 562, 346), (346, 562, 608, 529), (341, 342, 347, 343), (343, 347, 565, 564), (342, 528, 527, 347), (347, 527, 609, 565), (341, 343, 348, 344), (344, 348, 575, 576), (343, 564, 563, 348), (348, 563, 617, 575), (341, 344, 349, 345), (345, 349, 560, 561), (344, 576, 577, 349), (349, 577, 616, 560)])
me_cube_002.polygons.foreach_set('use_smooth', [True] * 614)
me_cube_002.materials.append(mat_fridgemat)
me_cube_002.use_remesh_preserve_volume = False
me_cube_002.use_remesh_preserve_attributes = False
me_cube_002.use_mirror_vertex_groups = False
me_cube_002.update()
me_cube_001 = bpy.data.meshes.new('Cube.001')
me_cube_001.from_pydata([(-1.186, 0.112, -0.5012), (-1.188, 0.1188, -0.4997), (-1.182, 0.113, -0.5228), (-1.181, 0.1082, -0.502), (-1.182, 0.1111, -0.4795), (-1.184, 0.1171, -0.4779), (-1.184, 0.1204, -0.5216), (-1.177, 0.1089, -0.5217), (-1.177, 0.1078, -0.4822), (-1.13, 0.1143, -0.5554), (-1.13, 0.1229, -0.5543), (-1.107, 0.1142, -0.5518), (-1.13, 0.1094, -0.5517), (-1.152, 0.1142, -0.5518), (-1.153, 0.1227, -0.5507), (-1.107, 0.1227, -0.5507), (-1.11, 0.1095, -0.5482), (-1.15, 0.1095, -0.5482), (-1.074, 0.112, -0.5012), (-1.072, 0.1188, -0.4997), (-1.077, 0.1111, -0.4795), (-1.079, 0.1082, -0.502), (-1.077, 0.113, -0.5228), (-1.076, 0.1204, -0.5216), (-1.076, 0.1171, -0.4779), (-1.083, 0.1078, -0.4822), (-1.083, 0.1089, -0.5217), (-1.13, 0.1097, -0.4469), (-1.13, 0.1146, -0.4452), (-1.152, 0.1099, -0.4505), (-1.13, 0.107, -0.4523), (-1.107, 0.1099, -0.4505), (-1.107, 0.1149, -0.4488), (-1.153, 0.1149, -0.4488), (-1.15, 0.1072, -0.4556), (-1.11, 0.1072, -0.4556), (-1.13, 0.1046, -0.5027), (-1.152, 0.105, -0.5026), (-1.13, 0.1053, -0.5241), (-1.108, 0.105, -0.5026), (-1.13, 0.1047, -0.4811), (-1.15, 0.1051, -0.4826), (-1.15, 0.1057, -0.5225), (-1.11, 0.1057, -0.5225), (-1.11, 0.1051, -0.4826), (-1.13, 0.1045, 0.2041), (-1.108, 0.1048, 0.204), (-1.13, 0.1051, 0.2255), (-1.152, 0.1048, 0.204), (-1.13, 0.1046, 0.1825), (-1.11, 0.1049, 0.184), (-1.11, 0.1054, 0.2239), (-1.15, 0.1054, 0.2239), (-1.15, 0.1049, 0.184), (-1.188, 0.2414, 0.1206), (-1.188, 0.2239, 0.1462), (-1.184, 0.2586, 0.1276), (-1.188, 0.2568, 0.09131), (-1.184, 0.2241, 0.1137), (-1.184, 0.2094, 0.1363), (-1.184, 0.2385, 0.156), (-1.184, 0.2763, 0.09556), (-1.184, 0.2372, 0.08706), (-1.188, 0.2891, -0.008244), (-1.188, 0.2806, 0.02608), (-1.184, 0.3121, -0.008032), (-1.188, 0.2955, -0.04326), (-1.184, 0.2661, -0.008457), (-1.184, 0.2582, 0.02523), (-1.184, 0.3031, 0.02693), (-1.184, 0.3187, -0.04326), (-1.184, 0.2723, -0.04326), (-1.188, 0.3034, -0.1493), (-1.188, 0.3025, -0.114), (-1.184, 0.3266, -0.1493), (-1.188, 0.3025, -0.1847), (-1.184, 0.2802, -0.1493), (-1.184, 0.2793, -0.114), (-1.184, 0.3257, -0.114), (-1.184, 0.3257, -0.1847), (-1.184, 0.2793, -0.1847), (-1.188, 0.2891, -0.2904), (-1.188, 0.2955, -0.2554), (-1.184, 0.3121, -0.2906), (-1.188, 0.2806, -0.3247), (-1.184, 0.2661, -0.2902), (-1.184, 0.2723, -0.2554), (-1.184, 0.3187, -0.2554), (-1.184, 0.3031, -0.3256), (-1.184, 0.2582, -0.3239), (-1.13, 0.2845, 0.138), (-1.13, 0.2604, 0.1709), (-1.107, 0.2816, 0.1368), (-1.13, 0.3057, 0.1019), (-1.153, 0.2816, 0.1368), (-1.153, 0.258, 0.1692), (-1.107, 0.258, 0.1692), (-1.107, 0.3024, 0.1012), (-1.153, 0.3024, 0.1012), (-1.13, 0.3467, -0.007713), (-1.13, 0.3368, 0.02821), (-1.107, 0.3428, -0.007749), (-1.13, 0.3535, -0.04326), (-1.153, 0.3428, -0.007749), (-1.153, 0.3331, 0.02807), (-1.107, 0.3331, 0.02807), (-1.107, 0.3496, -0.04326), (-1.153, 0.3496, -0.04326), (-1.13, 0.3614, -0.1493), (-1.13, 0.3605, -0.114), (-1.107, 0.3576, -0.1493), (-1.13, 0.3605, -0.1847), (-1.153, 0.3576, -0.1493), (-1.153, 0.3567, -0.114), (-1.107, 0.3567, -0.114), (-1.107, 0.3567, -0.1847), (-1.153, 0.3567, -0.1847), (-1.13, 0.3467, -0.2909), (-1.13, 0.3535, -0.2554), (-1.107, 0.3428, -0.2909), (-1.13, 0.3368, -0.3269), (-1.153, 0.3428, -0.2909), (-1.153, 0.3496, -0.2554), (-1.107, 0.3496, -0.2554), (-1.107, 0.3331, -0.3267), (-1.153, 0.3331, -0.3267), (-1.072, 0.2414, 0.1206), (-1.072, 0.2239, 0.1462), (-1.076, 0.2241, 0.1137), (-1.072, 0.2568, 0.09131), (-1.076, 0.2586, 0.1276), (-1.076, 0.2385, 0.156), (-1.076, 0.2094, 0.1363), (-1.076, 0.2372, 0.08706), (-1.076, 0.2763, 0.09556), (-1.072, 0.2891, -0.008244), (-1.072, 0.2806, 0.02608), (-1.076, 0.2661, -0.008457), (-1.072, 0.2955, -0.04326), (-1.076, 0.3121, -0.008032), (-1.076, 0.3031, 0.02693), (-1.076, 0.2582, 0.02523), (-1.076, 0.2723, -0.04326), (-1.076, 0.3187, -0.04326), (-1.072, 0.3034, -0.1493), (-1.072, 0.3025, -0.114), (-1.076, 0.2802, -0.1493), (-1.072, 0.3025, -0.1847), (-1.076, 0.3266, -0.1493), (-1.076, 0.3257, -0.114), (-1.076, 0.2793, -0.114), (-1.076, 0.2793, -0.1847), (-1.076, 0.3257, -0.1847), (-1.072, 0.2891, -0.2904), (-1.072, 0.2955, -0.2554), (-1.076, 0.2661, -0.2902), (-1.072, 0.2806, -0.3247), (-1.076, 0.3121, -0.2906), (-1.076, 0.3187, -0.2554), (-1.076, 0.2723, -0.2554), (-1.076, 0.2582, -0.3239), (-1.076, 0.3031, -0.3256), (-1.13, 0.1983, 0.1033), (-1.13, 0.1875, 0.1215), (-1.153, 0.2011, 0.1045), (-1.13, 0.2078, 0.08068), (-1.107, 0.2011, 0.1045), (-1.107, 0.1899, 0.1231), (-1.153, 0.1899, 0.1231), (-1.153, 0.2111, 0.08139), (-1.107, 0.2111, 0.08139), (-1.13, 0.2316, -0.008776), (-1.13, 0.2245, 0.02396), (-1.153, 0.2354, -0.00874), (-1.13, 0.2375, -0.04326), (-1.107, 0.2354, -0.00874), (-1.107, 0.2282, 0.0241), (-1.153, 0.2282, 0.0241), (-1.153, 0.2413, -0.04326), (-1.107, 0.2413, -0.04326), (-1.13, 0.2454, -0.1493), (-1.13, 0.2445, -0.114), (-1.153, 0.2493, -0.1493), (-1.13, 0.2445, -0.1847), (-1.107, 0.2493, -0.1493), (-1.107, 0.2484, -0.114), (-1.153, 0.2484, -0.114), (-1.153, 0.2484, -0.1847), (-1.107, 0.2484, -0.1847), (-1.13, 0.2316, -0.2899), (-1.13, 0.2375, -0.2554), (-1.153, 0.2354, -0.2899), (-1.13, 0.2245, -0.3226), (-1.107, 0.2354, -0.2899), (-1.107, 0.2413, -0.2554), (-1.153, 0.2413, -0.2554), (-1.153, 0.2282, -0.3227), (-1.107, 0.2282, -0.3227), (-1.188, 0.163, 0.1902), (-1.188, 0.1439, 0.1958), (-1.184, 0.1696, 0.2079), (-1.188, 0.1838, 0.1809), (-1.184, 0.1564, 0.1725), (-1.184, 0.1394, 0.1763), (-1.184, 0.1483, 0.2154), (-1.184, 0.1929, 0.1963), (-1.184, 0.1747, 0.1655), (-1.13, 0.1795, 0.2344), (-1.13, 0.155, 0.2447), (-1.107, 0.1784, 0.2314), (-1.13, 0.2066, 0.2195), (-1.153, 0.1784, 0.2314), (-1.153, 0.1542, 0.2414), (-1.107, 0.1542, 0.2414), (-1.107, 0.205, 0.2169), (-1.153, 0.205, 0.2169), (-1.072, 0.163, 0.1902), (-1.072, 0.1439, 0.1958), (-1.076, 0.1564, 0.1725), (-1.072, 0.1838, 0.1809), (-1.076, 0.1696, 0.2079), (-1.076, 0.1483, 0.2154), (-1.076, 0.1394, 0.1763), (-1.076, 0.1747, 0.1655), (-1.076, 0.1929, 0.1963), (-1.13, 0.1465, 0.146), (-1.13, 0.1328, 0.147), (-1.153, 0.1476, 0.149), (-1.13, 0.161, 0.1424), (-1.107, 0.1476, 0.149), (-1.107, 0.1335, 0.1503), (-1.153, 0.1335, 0.1503), (-1.153, 0.1626, 0.1449), (-1.107, 0.1626, 0.1449), (-1.188, 0.2414, -0.4193), (-1.188, 0.2568, -0.3899), (-1.184, 0.2586, -0.4262), (-1.188, 0.2241, -0.4448), (-1.184, 0.2242, -0.4123), (-1.184, 0.2372, -0.3857), (-1.184, 0.2763, -0.3942), (-1.184, 0.2387, -0.4547), (-1.184, 0.2095, -0.4349), (-1.13, 0.2845, -0.4366), (-1.13, 0.3057, -0.4006), (-1.107, 0.2816, -0.4355), (-1.13, 0.2605, -0.4695), (-1.153, 0.2816, -0.4355), (-1.153, 0.3024, -0.3999), (-1.107, 0.3024, -0.3999), (-1.107, 0.2581, -0.4678), (-1.153, 0.2581, -0.4678), (-1.072, 0.2414, -0.4193), (-1.072, 0.2568, -0.3899), (-1.076, 0.2242, -0.4123), (-1.072, 0.2241, -0.4448), (-1.076, 0.2586, -0.4262), (-1.076, 0.2763, -0.3942), (-1.076, 0.2372, -0.3857), (-1.076, 0.2095, -0.4349), (-1.076, 0.2387, -0.4547), (-1.13, 0.1983, -0.402), (-1.13, 0.2078, -0.3793), (-1.153, 0.2012, -0.4031), (-1.13, 0.1876, -0.4201), (-1.107, 0.2012, -0.4031), (-1.107, 0.2111, -0.38), (-1.153, 0.2111, -0.38), (-1.153, 0.19, -0.4217), (-1.107, 0.19, -0.4217), (-1.186, 0.1111, 0.2027), (-1.181, 0.1076, 0.2034), (-1.182, 0.112, 0.2245), (-1.188, 0.1176, 0.2013), (-1.182, 0.1103, 0.1809), (-1.177, 0.1072, 0.1836), (-1.177, 0.1082, 0.2232), (-1.184, 0.1192, 0.2233), (-1.184, 0.1161, 0.1794), (-1.13, 0.1131, 0.2572), (-1.13, 0.1086, 0.2533), (-1.107, 0.113, 0.2535), (-1.13, 0.1215, 0.2562), (-1.152, 0.113, 0.2535), (-1.15, 0.1087, 0.2498), (-1.11, 0.1087, 0.2498), (-1.107, 0.1212, 0.2525), (-1.153, 0.1212, 0.2525), (-1.074, 0.1111, 0.2027), (-1.079, 0.1076, 0.2034), (-1.077, 0.1103, 0.1809), (-1.072, 0.1176, 0.2013), (-1.077, 0.112, 0.2245), (-1.083, 0.1082, 0.2232), (-1.083, 0.1072, 0.1836), (-1.076, 0.1161, 0.1794), (-1.076, 0.1192, 0.2233), (-1.13, 0.1091, 0.1482), (-1.13, 0.1065, 0.1536), (-1.152, 0.1092, 0.1518), (-1.13, 0.1138, 0.1465), (-1.107, 0.1092, 0.1518), (-1.11, 0.1067, 0.157), (-1.15, 0.1067, 0.157), (-1.153, 0.1141, 0.1502), (-1.107, 0.1141, 0.1502), (-1.188, 0.1639, -0.4887), (-1.188, 0.1844, -0.4794), (-1.184, 0.1706, -0.5063), (-1.188, 0.145, -0.4942), (-1.184, 0.1572, -0.4711), (-1.184, 0.1752, -0.4641), (-1.184, 0.1935, -0.4948), (-1.184, 0.1496, -0.5137), (-1.184, 0.1405, -0.4748), (-1.13, 0.1806, -0.5326), (-1.13, 0.2073, -0.5178), (-1.107, 0.1795, -0.5297), (-1.13, 0.1564, -0.5428), (-1.153, 0.1795, -0.5297), (-1.153, 0.2058, -0.5153), (-1.107, 0.2058, -0.5153), (-1.107, 0.1557, -0.5396), (-1.153, 0.1557, -0.5396), (-1.072, 0.1639, -0.4887), (-1.072, 0.1844, -0.4794), (-1.076, 0.1572, -0.4711), (-1.072, 0.145, -0.4942), (-1.076, 0.1706, -0.5063), (-1.076, 0.1935, -0.4948), (-1.076, 0.1752, -0.4641), (-1.076, 0.1405, -0.4748), (-1.076, 0.1496, -0.5137), (-1.13, 0.1471, -0.4447), (-1.13, 0.1615, -0.441), (-1.153, 0.1482, -0.4476), (-1.13, 0.1336, -0.4457), (-1.107, 0.1482, -0.4476), (-1.107, 0.163, -0.4436), (-1.153, 0.163, -0.4436), (-1.153, 0.1344, -0.4489), (-1.107, 0.1344, -0.4489), (-1.167, 0.1058, 0.1853), (-1.17, 0.1059, 0.2038), (-1.167, 0.1064, 0.2222), (-1.172, 0.1218, -0.5398), (-1.171, 0.1138, -0.5409), (-1.167, 0.1095, -0.5381), (-1.167, 0.1069, -0.5207), (-1.17, 0.1062, -0.5024), (-1.167, 0.1061, -0.4839), (-1.172, 0.1148, 0.1611), (-1.171, 0.1097, 0.1628), (-1.167, 0.107, 0.167), (-1.148, 0.1067, 0.2403), (-1.13, 0.1064, 0.2431), (-1.111, 0.1067, 0.2403), (-1.087, 0.1218, -0.5398), (-1.089, 0.1138, -0.5409), (-1.093, 0.1095, -0.5381), (-1.111, 0.1071, -0.5388), (-1.13, 0.1068, -0.5416), (-1.148, 0.1071, -0.5388), (-1.093, 0.1064, 0.2222), (-1.09, 0.1059, 0.2038), (-1.093, 0.1058, 0.1853), (-1.087, 0.1157, -0.4597), (-1.089, 0.1104, -0.4614), (-1.093, 0.1075, -0.4656), (-1.093, 0.1061, -0.4839), (-1.09, 0.1062, -0.5024), (-1.093, 0.1069, -0.5207), (-1.111, 0.1055, 0.1672), (-1.13, 0.1053, 0.1645), (-1.148, 0.1055, 0.1672), (-1.148, 0.1058, -0.4658), (-1.13, 0.1055, -0.4631), (-1.111, 0.1058, -0.4658), (-1.172, 0.1204, 0.2415), (-1.171, 0.1127, 0.2426), (-1.167, 0.1087, 0.2397), (-1.172, 0.338, -0.04326), (-1.172, 0.3313, -0.007855), (-1.172, 0.3219, 0.02764), (-1.172, 0.3451, -0.1847), (-1.172, 0.346, -0.1493), (-1.172, 0.3451, -0.114), (-1.172, 0.3219, -0.3263), (-1.172, 0.3313, -0.2908), (-1.172, 0.338, -0.2554), (-1.172, 0.1157, -0.4597), (-1.171, 0.1104, -0.4614), (-1.167, 0.1075, -0.4656), (-1.172, 0.2529, -0.2554), (-1.172, 0.2469, -0.29), (-1.172, 0.2394, -0.3232), (-1.172, 0.26, -0.114), (-1.172, 0.2609, -0.1493), (-1.172, 0.26, -0.1847), (-1.172, 0.2394, 0.02452), (-1.172, 0.2469, -0.008634), (-1.172, 0.2529, -0.04326), (-1.087, 0.1204, 0.2415), (-1.089, 0.1127, 0.2426), (-1.093, 0.1087, 0.2397), (-1.087, 0.338, -0.04326), (-1.087, 0.3313, -0.007855), (-1.087, 0.3219, 0.02764), (-1.087, 0.3451, -0.1847), (-1.087, 0.346, -0.1493), (-1.087, 0.3451, -0.114), (-1.087, 0.3219, -0.3263), (-1.087, 0.3313, -0.2908), (-1.087, 0.338, -0.2554), (-1.087, 0.1148, 0.1611), (-1.089, 0.1097, 0.1628), (-1.093, 0.107, 0.167), (-1.087, 0.2529, -0.04326), (-1.087, 0.2469, -0.008634), (-1.087, 0.2394, 0.02452), (-1.087, 0.26, -0.1847), (-1.087, 0.2609, -0.1493), (-1.087, 0.26, -0.114), (-1.087, 0.2394, -0.3232), (-1.087, 0.2469, -0.29), (-1.087, 0.2529, -0.2554), (-1.184, 0.2913, 0.0615), (-1.188, 0.2699, 0.05938), (-1.184, 0.2485, 0.05725), (-1.184, 0.3231, -0.07861), (-1.188, 0.2999, -0.07861), (-1.184, 0.2767, -0.07861), (-1.184, 0.3231, -0.22), (-1.188, 0.2999, -0.22), (-1.184, 0.2767, -0.22), (-1.184, 0.2913, -0.3601), (-1.188, 0.2699, -0.358), (-1.184, 0.2485, -0.3559), (-1.107, 0.3198, 0.06434), (-1.13, 0.3234, 0.06469), (-1.153, 0.3198, 0.06434), (-1.107, 0.354, -0.07861), (-1.13, 0.3579, -0.07861), (-1.153, 0.354, -0.07861), (-1.107, 0.354, -0.22), (-1.13, 0.3579, -0.22), (-1.153, 0.354, -0.22), (-1.107, 0.3198, -0.363), (-1.13, 0.3234, -0.3633), (-1.153, 0.3198, -0.363), (-1.076, 0.2485, 0.05725), (-1.072, 0.2699, 0.05938), (-1.076, 0.2913, 0.0615), (-1.076, 0.2767, -0.07861), (-1.072, 0.2999, -0.07861), (-1.076, 0.3231, -0.07861), (-1.076, 0.2767, -0.22), (-1.072, 0.2999, -0.22), (-1.076, 0.3231, -0.22), (-1.076, 0.2485, -0.3559), (-1.072, 0.2699, -0.358), (-1.076, 0.2913, -0.3601), (-1.153, 0.22, 0.05442), (-1.13, 0.2165, 0.05407), (-1.107, 0.22, 0.05442), (-1.153, 0.2458, -0.07861), (-1.13, 0.2419, -0.07861), (-1.107, 0.2458, -0.07861), (-1.153, 0.2458, -0.22), (-1.13, 0.2419, -0.22), (-1.107, 0.2458, -0.22), (-1.153, 0.22, -0.3531), (-1.13, 0.2165, -0.3527), (-1.107, 0.22, -0.3531), (-1.172, 0.1972, 0.128), (-1.172, 0.2098, 0.1079), (-1.172, 0.2209, 0.08351), (-1.172, 0.2507, 0.1643), (-1.172, 0.273, 0.1334), (-1.172, 0.2926, 0.0991), (-1.087, 0.2507, 0.1643), (-1.087, 0.273, 0.1334), (-1.087, 0.2926, 0.0991), (-1.087, 0.1972, 0.128), (-1.087, 0.2098, 0.1079), (-1.087, 0.2209, 0.08351), (-1.184, 0.2165, 0.1795), (-1.188, 0.2047, 0.1667), (-1.184, 0.1929, 0.1539), (-1.107, 0.2322, 0.1965), (-1.13, 0.2342, 0.1987), (-1.153, 0.2322, 0.1965), (-1.076, 0.1929, 0.1539), (-1.072, 0.2047, 0.1667), (-1.076, 0.2165, 0.1795), (-1.153, 0.1772, 0.1368), (-1.13, 0.1752, 0.1346), (-1.107, 0.1772, 0.1368), (-1.172, 0.2508, -0.4629), (-1.172, 0.273, -0.432), (-1.172, 0.2926, -0.3977), (-1.087, 0.2508, -0.4629), (-1.087, 0.273, -0.432), (-1.087, 0.2926, -0.3977), (-1.087, 0.1973, -0.4267), (-1.087, 0.2098, -0.4066), (-1.087, 0.2209, -0.3822), (-1.172, 0.1973, -0.4267), (-1.172, 0.2098, -0.4066), (-1.172, 0.2209, -0.3822), (-1.184, 0.2168, -0.478), (-1.188, 0.205, -0.4652), (-1.184, 0.1931, -0.4525), (-1.107, 0.2326, -0.4951), (-1.13, 0.2346, -0.4972), (-1.153, 0.2326, -0.4951), (-1.076, 0.1931, -0.4525), (-1.072, 0.205, -0.4652), (-1.076, 0.2168, -0.478), (-1.153, 0.1774, -0.4354), (-1.13, 0.1754, -0.4333), (-1.107, 0.1774, -0.4354), (-1.172, 0.1358, 0.16), (-1.172, 0.1509, 0.1578), (-1.172, 0.1671, 0.1526), (-1.172, 0.152, 0.2317), (-1.172, 0.1751, 0.2226), (-1.172, 0.2005, 0.2092), (-1.087, 0.152, 0.2317), (-1.087, 0.1751, 0.2226), (-1.087, 0.2005, 0.2092), (-1.087, 0.1358, 0.16), (-1.087, 0.1509, 0.1578), (-1.087, 0.1671, 0.1526), (-1.184, 0.1309, 0.2201), (-1.188, 0.1282, 0.1991), (-1.184, 0.1255, 0.1782), (-1.107, 0.1345, 0.248), (-1.13, 0.1349, 0.2515), (-1.153, 0.1345, 0.248), (-1.076, 0.1255, 0.1782), (-1.072, 0.1282, 0.1991), (-1.076, 0.1309, 0.2201), (-1.153, 0.1219, 0.1502), (-1.13, 0.1215, 0.1467), (-1.107, 0.1219, 0.1502), (-1.172, 0.1534, -0.5299), (-1.172, 0.1762, -0.5209), (-1.172, 0.2012, -0.5076), (-1.087, 0.1534, -0.5299), (-1.087, 0.1762, -0.5209), (-1.087, 0.2012, -0.5076), (-1.087, 0.1367, -0.4586), (-1.087, 0.1516, -0.4564), (-1.087, 0.1676, -0.4513), (-1.172, 0.1367, -0.4586), (-1.172, 0.1516, -0.4564), (-1.172, 0.1676, -0.4513), (-1.184, 0.1323, -0.5184), (-1.188, 0.1295, -0.4975), (-1.184, 0.1266, -0.4767), (-1.107, 0.1361, -0.5462), (-1.13, 0.1366, -0.5496), (-1.153, 0.1361, -0.5462), (-1.076, 0.1266, -0.4767), (-1.072, 0.1295, -0.4975), (-1.076, 0.1323, -0.5184), (-1.153, 0.1228, -0.4489), (-1.13, 0.1224, -0.4454), (-1.107, 0.1228, -0.4489), (-1.161, 0.1064, -0.4712), (-1.161, 0.1078, -0.5331), (-1.098, 0.1078, -0.5331), (-1.098, 0.1064, -0.4712), (-1.161, 0.1061, 0.1726), (-1.161, 0.1072, 0.2347), (-1.098, 0.1072, 0.2347), (-1.098, 0.1061, 0.1726), (-1.172, 0.3091, 0.06328), (-1.172, 0.3424, -0.07861), (-1.172, 0.3424, -0.22), (-1.172, 0.3091, -0.3619), (-1.172, 0.2307, -0.3541), (-1.172, 0.2574, -0.22), (-1.172, 0.2574, -0.07861), (-1.172, 0.2307, 0.05548), (-1.087, 0.3091, 0.06328), (-1.087, 0.3424, -0.07861), (-1.087, 0.3424, -0.22), (-1.087, 0.3091, -0.3619), (-1.087, 0.2307, 0.05548), (-1.087, 0.2574, -0.07861), (-1.087, 0.2574, -0.22), (-1.087, 0.2307, -0.3541), (-1.172, 0.1831, 0.1432), (-1.172, 0.2263, 0.1901), (-1.087, 0.2263, 0.1901), (-1.087, 0.1831, 0.1432), (-1.172, 0.2267, -0.4887), (-1.087, 0.2267, -0.4887), (-1.087, 0.1833, -0.4418), (-1.172, 0.1833, -0.4418), (-1.172, 0.1233, 0.1607), (-1.172, 0.1331, 0.2376), (-1.087, 0.1331, 0.2376), (-1.087, 0.1233, 0.1607), (-1.172, 0.1347, -0.5357), (-1.087, 0.1347, -0.5357), (-1.087, 0.1243, -0.4593), (-1.172, 0.1243, -0.4593), (1.475, -0.1, -2.303), (-1.475, -0.1, -2.303), (1.475, -0.1, 0.5651), (-1.475, -0.1, 0.5651), (1.475, 0.1, -2.303), (-1.475, 0.1, -2.303), (1.475, 0.1, 0.5651), (-1.475, 0.1, 0.5651), (1.475, -0.1, -2.303), (-1.475, -0.1, -2.303), (1.475, 0.1, -2.303), (-1.475, 0.1, -2.303)], [], [(0, 4, 5, 1), (1, 5, 560, 559), (4, 391, 390, 5), (5, 390, 609, 560), (0, 1, 6, 2), (2, 6, 345, 346), (1, 559, 558, 6), (6, 558, 606, 345), (0, 2, 7, 3), (3, 7, 348, 349), (2, 346, 347, 7), (7, 347, 571, 348), (0, 3, 8, 4), (4, 8, 392, 391), (3, 349, 350, 8), (8, 350, 570, 392), (9, 13, 14, 10), (10, 14, 563, 562), (13, 346, 345, 14), (14, 345, 606, 563), (9, 10, 15, 11), (11, 15, 357, 358), (10, 562, 561, 15), (15, 561, 607, 357), (9, 11, 16, 12), (12, 16, 360, 361), (11, 358, 359, 16), (16, 359, 572, 360), (9, 12, 17, 13), (13, 17, 347, 346), (12, 361, 362, 17), (17, 362, 571, 347), (18, 22, 23, 19), (19, 23, 566, 565), (22, 358, 357, 23), (23, 357, 607, 566), (18, 19, 24, 20), (20, 24, 366, 367), (19, 565, 564, 24), (24, 564, 608, 366), (18, 20, 25, 21), (21, 25, 369, 370), (20, 367, 368, 25), (25, 368, 573, 369), (18, 21, 26, 22), (22, 26, 359, 358), (21, 370, 371, 26), (26, 371, 572, 359), (27, 31, 32, 28), (28, 32, 569, 568), (31, 367, 366, 32), (32, 366, 608, 569), (27, 28, 33, 29), (29, 33, 390, 391), (28, 568, 567, 33), (33, 567, 609, 390), (27, 29, 34, 30), (30, 34, 375, 376), (29, 391, 392, 34), (34, 392, 570, 375), (27, 30, 35, 31), (31, 35, 368, 367), (30, 376, 377, 35), (35, 377, 573, 368), (36, 40, 41, 37), (37, 41, 350, 349), (40, 376, 375, 41), (41, 375, 570, 350), (36, 37, 42, 38), (38, 42, 362, 361), (37, 349, 348, 42), (42, 348, 571, 362), (36, 38, 43, 39), (39, 43, 371, 370), (38, 361, 360, 43), (43, 360, 572, 371), (36, 39, 44, 40), (40, 44, 377, 376), (39, 370, 369, 44), (44, 369, 573, 377), (45, 49, 50, 46), (46, 50, 365, 364), (49, 373, 372, 50), (50, 372, 577, 365), (45, 46, 51, 47), (47, 51, 356, 355), (46, 364, 363, 51), (51, 363, 576, 356), (45, 47, 52, 48), (48, 52, 344, 343), (47, 355, 354, 52), (52, 354, 575, 344), (45, 48, 53, 49), (49, 53, 374, 373), (48, 343, 342, 53), (53, 342, 574, 374), (54, 58, 59, 55), (55, 59, 488, 487), (58, 475, 474, 59), (59, 474, 594, 488), (54, 55, 60, 56), (56, 60, 477, 478), (55, 487, 486, 60), (60, 486, 595, 477), (54, 56, 61, 57), (57, 61, 426, 427), (56, 478, 479, 61), (61, 479, 578, 426), (54, 57, 62, 58), (58, 62, 476, 475), (57, 427, 428, 62), (62, 428, 585, 476), (63, 67, 68, 64), (64, 68, 428, 427), (67, 400, 399, 68), (68, 399, 585, 428), (63, 64, 69, 65), (65, 69, 383, 382), (64, 427, 426, 69), (69, 426, 578, 383), (63, 65, 70, 66), (66, 70, 429, 430), (65, 382, 381, 70), (70, 381, 579, 429), (63, 66, 71, 67), (67, 71, 401, 400), (66, 430, 431, 71), (71, 431, 584, 401), (72, 76, 77, 73), (73, 77, 431, 430), (76, 397, 396, 77), (77, 396, 584, 431), (72, 73, 78, 74), (74, 78, 386, 385), (73, 430, 429, 78), (78, 429, 579, 386), (72, 74, 79, 75), (75, 79, 432, 433), (74, 385, 384, 79), (79, 384, 580, 432), (72, 75, 80, 76), (76, 80, 398, 397), (75, 433, 434, 80), (80, 434, 583, 398), (81, 85, 86, 82), (82, 86, 434, 433), (85, 394, 393, 86), (86, 393, 583, 434), (81, 82, 87, 83), (83, 87, 389, 388), (82, 433, 432, 87), (87, 432, 580, 389), (81, 83, 88, 84), (84, 88, 435, 436), (83, 388, 387, 88), (88, 387, 581, 435), (81, 84, 89, 85), (85, 89, 395, 394), (84, 436, 437, 89), (89, 437, 582, 395), (90, 94, 95, 91), (91, 95, 491, 490), (94, 478, 477, 95), (95, 477, 595, 491), (90, 91, 96, 92), (92, 96, 480, 481), (91, 490, 489, 96), (96, 489, 596, 480), (90, 92, 97, 93), (93, 97, 438, 439), (92, 481, 482, 97), (97, 482, 586, 438), (90, 93, 98, 94), (94, 98, 479, 478), (93, 439, 440, 98), (98, 440, 578, 479), (99, 103, 104, 100), (100, 104, 440, 439), (103, 382, 383, 104), (104, 383, 578, 440), (99, 100, 105, 101), (101, 105, 407, 406), (100, 439, 438, 105), (105, 438, 586, 407), (99, 101, 106, 102), (102, 106, 441, 442), (101, 406, 405, 106), (106, 405, 587, 441), (99, 102, 107, 103), (103, 107, 381, 382), (102, 442, 443, 107), (107, 443, 579, 381), (108, 112, 113, 109), (109, 113, 443, 442), (112, 385, 386, 113), (113, 386, 579, 443), (108, 109, 114, 110), (110, 114, 410, 409), (109, 442, 441, 114), (114, 441, 587, 410), (108, 110, 115, 111), (111, 115, 444, 445), (110, 409, 408, 115), (115, 408, 588, 444), (108, 111, 116, 112), (112, 116, 384, 385), (111, 445, 446, 116), (116, 446, 580, 384), (117, 121, 122, 118), (118, 122, 446, 445), (121, 388, 389, 122), (122, 389, 580, 446), (117, 118, 123, 119), (119, 123, 413, 412), (118, 445, 444, 123), (123, 444, 588, 413), (117, 119, 124, 120), (120, 124, 447, 448), (119, 412, 411, 124), (124, 411, 589, 447), (117, 120, 125, 121), (121, 125, 387, 388), (120, 448, 449, 125), (125, 449, 581, 387), (126, 130, 131, 127), (127, 131, 494, 493), (130, 481, 480, 131), (131, 480, 596, 494), (126, 127, 132, 128), (128, 132, 483, 484), (127, 493, 492, 132), (132, 492, 597, 483), (126, 128, 133, 129), (129, 133, 450, 451), (128, 484, 485, 133), (133, 485, 590, 450), (126, 129, 134, 130), (130, 134, 482, 481), (129, 451, 452, 134), (134, 452, 586, 482), (135, 139, 140, 136), (136, 140, 452, 451), (139, 406, 407, 140), (140, 407, 586, 452), (135, 136, 141, 137), (137, 141, 419, 418), (136, 451, 450, 141), (141, 450, 590, 419), (135, 137, 142, 138), (138, 142, 453, 454), (137, 418, 417, 142), (142, 417, 591, 453), (135, 138, 143, 139), (139, 143, 405, 406), (138, 454, 455, 143), (143, 455, 587, 405), (144, 148, 149, 145), (145, 149, 455, 454), (148, 409, 410, 149), (149, 410, 587, 455), (144, 145, 150, 146), (146, 150, 422, 421), (145, 454, 453, 150), (150, 453, 591, 422), (144, 146, 151, 147), (147, 151, 456, 457), (146, 421, 420, 151), (151, 420, 592, 456), (144, 147, 152, 148), (148, 152, 408, 409), (147, 457, 458, 152), (152, 458, 588, 408), (153, 157, 158, 154), (154, 158, 458, 457), (157, 412, 413, 158), (158, 413, 588, 458), (153, 154, 159, 155), (155, 159, 425, 424), (154, 457, 456, 159), (159, 456, 592, 425), (153, 155, 160, 156), (156, 160, 459, 460), (155, 424, 423, 160), (160, 423, 593, 459), (153, 156, 161, 157), (157, 161, 411, 412), (156, 460, 461, 161), (161, 461, 589, 411), (162, 166, 167, 163), (163, 167, 497, 496), (166, 484, 483, 167), (167, 483, 597, 497), (162, 163, 168, 164), (164, 168, 474, 475), (163, 496, 495, 168), (168, 495, 594, 474), (162, 164, 169, 165), (165, 169, 462, 463), (164, 475, 476, 169), (169, 476, 585, 462), (162, 165, 170, 166), (166, 170, 485, 484), (165, 463, 464, 170), (170, 464, 590, 485), (171, 175, 176, 172), (172, 176, 464, 463), (175, 418, 419, 176), (176, 419, 590, 464), (171, 172, 177, 173), (173, 177, 399, 400), (172, 463, 462, 177), (177, 462, 585, 399), (171, 173, 178, 174), (174, 178, 465, 466), (173, 400, 401, 178), (178, 401, 584, 465), (171, 174, 179, 175), (175, 179, 417, 418), (174, 466, 467, 179), (179, 467, 591, 417), (180, 184, 185, 181), (181, 185, 467, 466), (184, 421, 422, 185), (185, 422, 591, 467), (180, 181, 186, 182), (182, 186, 396, 397), (181, 466, 465, 186), (186, 465, 584, 396), (180, 182, 187, 183), (183, 187, 468, 469), (182, 397, 398, 187), (187, 398, 583, 468), (180, 183, 188, 184), (184, 188, 420, 421), (183, 469, 470, 188), (188, 470, 592, 420), (189, 193, 194, 190), (190, 194, 470, 469), (193, 424, 425, 194), (194, 425, 592, 470), (189, 190, 195, 191), (191, 195, 393, 394), (190, 469, 468, 195), (195, 468, 583, 393), (189, 191, 196, 192), (192, 196, 471, 472), (191, 394, 395, 196), (196, 395, 582, 471), (189, 192, 197, 193), (193, 197, 423, 424), (192, 472, 473, 197), (197, 473, 593, 423), (198, 202, 203, 199), (199, 203, 536, 535), (202, 523, 522, 203), (203, 522, 602, 536), (198, 199, 204, 200), (200, 204, 525, 526), (199, 535, 534, 204), (204, 534, 603, 525), (198, 200, 205, 201), (201, 205, 486, 487), (200, 526, 527, 205), (205, 527, 595, 486), (198, 201, 206, 202), (202, 206, 524, 523), (201, 487, 488, 206), (206, 488, 594, 524), (207, 211, 212, 208), (208, 212, 539, 538), (211, 526, 525, 212), (212, 525, 603, 539), (207, 208, 213, 209), (209, 213, 528, 529), (208, 538, 537, 213), (213, 537, 604, 528), (207, 209, 214, 210), (210, 214, 489, 490), (209, 529, 530, 214), (214, 530, 596, 489), (207, 210, 215, 211), (211, 215, 527, 526), (210, 490, 491, 215), (215, 491, 595, 527), (216, 220, 221, 217), (217, 221, 542, 541), (220, 529, 528, 221), (221, 528, 604, 542), (216, 217, 222, 218), (218, 222, 531, 532), (217, 541, 540, 222), (222, 540, 605, 531), (216, 218, 223, 219), (219, 223, 492, 493), (218, 532, 533, 223), (223, 533, 597, 492), (216, 219, 224, 220), (220, 224, 530, 529), (219, 493, 494, 224), (224, 494, 596, 530), (225, 229, 230, 226), (226, 230, 545, 544), (229, 532, 531, 230), (230, 531, 605, 545), (225, 226, 231, 227), (227, 231, 522, 523), (226, 544, 543, 231), (231, 543, 602, 522), (225, 227, 232, 228), (228, 232, 495, 496), (227, 523, 524, 232), (232, 524, 594, 495), (225, 228, 233, 229), (229, 233, 533, 532), (228, 496, 497, 233), (233, 497, 597, 533), (234, 238, 239, 235), (235, 239, 437, 436), (238, 508, 509, 239), (239, 509, 582, 437), (234, 235, 240, 236), (236, 240, 500, 499), (235, 436, 435, 240), (240, 435, 581, 500), (234, 236, 241, 237), (237, 241, 510, 511), (236, 499, 498, 241), (241, 498, 598, 510), (234, 237, 242, 238), (238, 242, 507, 508), (237, 511, 512, 242), (242, 512, 601, 507), (243, 247, 248, 244), (244, 248, 449, 448), (247, 499, 500, 248), (248, 500, 581, 449), (243, 244, 249, 245), (245, 249, 503, 502), (244, 448, 447, 249), (249, 447, 589, 503), (243, 245, 250, 246), (246, 250, 513, 514), (245, 502, 501, 250), (250, 501, 599, 513), (243, 246, 251, 247), (247, 251, 498, 499), (246, 514, 515, 251), (251, 515, 598, 498), (252, 256, 257, 253), (253, 257, 461, 460), (256, 502, 503, 257), (257, 503, 589, 461), (252, 253, 258, 254), (254, 258, 506, 505), (253, 460, 459, 258), (258, 459, 593, 506), (252, 254, 259, 255), (255, 259, 516, 517), (254, 505, 504, 259), (259, 504, 600, 516), (252, 255, 260, 256), (256, 260, 501, 502), (255, 517, 518, 260), (260, 518, 599, 501), (261, 265, 266, 262), (262, 266, 473, 472), (265, 505, 506, 266), (266, 506, 593, 473), (261, 262, 267, 263), (263, 267, 509, 508), (262, 472, 471, 267), (267, 471, 582, 509), (261, 263, 268, 264), (264, 268, 519, 520), (263, 508, 507, 268), (268, 507, 601, 519), (261, 264, 269, 265), (265, 269, 504, 505), (264, 520, 521, 269), (269, 521, 600, 504), (270, 274, 275, 271), (271, 275, 342, 343), (274, 352, 353, 275), (275, 353, 574, 342), (270, 271, 276, 272), (272, 276, 380, 379), (271, 343, 344, 276), (276, 344, 575, 380), (270, 272, 277, 273), (273, 277, 534, 535), (272, 379, 378, 277), (277, 378, 603, 534), (270, 273, 278, 274), (274, 278, 351, 352), (273, 535, 536, 278), (278, 536, 602, 351), (279, 283, 284, 280), (280, 284, 354, 355), (283, 379, 380, 284), (284, 380, 575, 354), (279, 280, 285, 281), (281, 285, 404, 403), (280, 355, 356, 285), (285, 356, 576, 404), (279, 281, 286, 282), (282, 286, 537, 538), (281, 403, 402, 286), (286, 402, 604, 537), (279, 282, 287, 283), (283, 287, 378, 379), (282, 538, 539, 287), (287, 539, 603, 378), (288, 292, 293, 289), (289, 293, 363, 364), (292, 403, 404, 293), (293, 404, 576, 363), (288, 289, 294, 290), (290, 294, 416, 415), (289, 364, 365, 294), (294, 365, 577, 416), (288, 290, 295, 291), (291, 295, 540, 541), (290, 415, 414, 295), (295, 414, 605, 540), (288, 291, 296, 292), (292, 296, 402, 403), (291, 541, 542, 296), (296, 542, 604, 402), (297, 301, 302, 298), (298, 302, 372, 373), (301, 415, 416, 302), (302, 416, 577, 372), (297, 298, 303, 299), (299, 303, 353, 352), (298, 373, 374, 303), (303, 374, 574, 353), (297, 299, 304, 300), (300, 304, 543, 544), (299, 352, 351, 304), (304, 351, 602, 543), (297, 300, 305, 301), (301, 305, 414, 415), (300, 544, 545, 305), (305, 545, 605, 414), (306, 310, 311, 307), (307, 311, 512, 511), (310, 556, 557, 311), (311, 557, 601, 512), (306, 307, 312, 308), (308, 312, 548, 547), (307, 511, 510, 312), (312, 510, 598, 548), (306, 308, 313, 309), (309, 313, 558, 559), (308, 547, 546, 313), (313, 546, 606, 558), (306, 309, 314, 310), (310, 314, 555, 556), (309, 559, 560, 314), (314, 560, 609, 555), (315, 319, 320, 316), (316, 320, 515, 514), (319, 547, 548, 320), (320, 548, 598, 515), (315, 316, 321, 317), (317, 321, 551, 550), (316, 514, 513, 321), (321, 513, 599, 551), (315, 317, 322, 318), (318, 322, 561, 562), (317, 550, 549, 322), (322, 549, 607, 561), (315, 318, 323, 319), (319, 323, 546, 547), (318, 562, 563, 323), (323, 563, 606, 546), (324, 328, 329, 325), (325, 329, 518, 517), (328, 550, 551, 329), (329, 551, 599, 518), (324, 325, 330, 326), (326, 330, 554, 553), (325, 517, 516, 330), (330, 516, 600, 554), (324, 326, 331, 327), (327, 331, 564, 565), (326, 553, 552, 331), (331, 552, 608, 564), (324, 327, 332, 328), (328, 332, 549, 550), (327, 565, 566, 332), (332, 566, 607, 549), (333, 337, 338, 334), (334, 338, 521, 520), (337, 553, 554, 338), (338, 554, 600, 521), (333, 334, 339, 335), (335, 339, 557, 556), (334, 520, 519, 339), (339, 519, 601, 557), (333, 335, 340, 336), (336, 340, 567, 568), (335, 556, 555, 340), (340, 555, 609, 567), (333, 336, 341, 337), (337, 341, 552, 553), (336, 568, 569, 341), (341, 569, 608, 552), (611, 610, 612, 613), (615, 617, 616, 614), (610, 614, 616, 612), (612, 616, 617, 613), (613, 617, 615, 611), (611, 615, 614, 610), (619, 618, 620, 621)])
me_cube_001.polygons.foreach_set('use_smooth', [0, 0, 0, 0, 0, 0, 0, 0, 0, 0, 0, 0, 0, 0, 0, 0, 0, 0, 0, 0, 0, 0, 0, 0, 0, 0, 0, 0, 0, 0, 0, 0, 0, 0, 0, 0, 0, 0, 0, 0, 0, 0, 0, 0, 0, 0, 0, 0, 0, 0, 0, 0, 0, 0, 0, 0, 0, 0, 0, 0, 0, 0, 0, 0, 0, 0, 0, 0, 0, 0, 0, 0, 0, 0, 0, 0, 0, 0, 0, 0, 0, 0, 0, 0, 0, 0, 0, 0, 0, 0, 0, 0, 0, 0, 0, 0, 0, 0, 0, 0, 0, 0, 0, 0, 0, 0, 0, 0, 0, 0, 0, 0, 0, 0, 0, 0, 0, 0, 0, 0, 0, 0, 0, 0, 0, 0, 0, 0, 0, 0, 0, 0, 0, 0, 0, 0, 0, 0, 0, 0, 0, 0, 0, 0, 0, 0, 0, 0, 0, 0, 0, 0, 0, 0, 0, 0, 0, 0, 0, 0, 0, 0, 0, 0, 0, 0, 0, 0, 0, 0, 0, 0, 0, 0, 0, 0, 0, 0, 0, 0, 0, 0, 0, 0, 0, 0, 0, 0, 0, 0, 0, 0, 0, 0, 0, 0, 0, 0, 0, 0, 0, 0, 0, 0, 0, 0, 0, 0, 0, 0, 0, 0, 0, 0, 0, 0, 0, 0, 0, 0, 0, 0, 0, 0, 0, 0, 0, 0, 0, 0, 0, 0, 0, 0, 0, 0, 0, 0, 0, 0, 0, 0, 0, 0, 0, 0, 0, 0, 0, 0, 0, 0, 0, 0, 0, 0, 0, 0, 0, 0, 0, 0, 0, 0, 0, 0, 0, 0, 0, 0, 0, 0, 0, 0, 0, 0, 0, 0, 0, 0, 0, 0, 0, 0, 0, 0, 0, 0, 0, 0, 0, 0, 0, 0, 0, 0, 0, 0, 0, 0, 0, 0, 0, 0, 0, 0, 0, 0, 0, 0, 0, 0, 0, 0, 0, 0, 0, 0, 0, 0, 0, 0, 0, 0, 0, 0, 0, 0, 0, 0, 0, 0, 0, 0, 0, 0, 0, 0, 0, 0, 0, 0, 0, 0, 0, 0, 0, 0, 0, 0, 0, 0, 0, 0, 0, 0, 0, 0, 0, 0, 0, 0, 0, 0, 0, 0, 0, 0, 0, 0, 0, 0, 0, 0, 0, 0, 0, 0, 0, 0, 0, 0, 0, 0, 0, 0, 0, 0, 0, 0, 0, 0, 0, 0, 0, 0, 0, 0, 0, 0, 0, 0, 0, 0, 0, 0, 0, 0, 0, 0, 0, 0, 0, 0, 0, 0, 0, 0, 0, 0, 0, 0, 0, 0, 0, 0, 0, 0, 0, 0, 0, 0, 0, 0, 0, 0, 0, 0, 0, 0, 0, 0, 0, 0, 0, 0, 0, 0, 0, 0, 0, 0, 0, 0, 0, 0, 0, 0, 0, 0, 0, 0, 0, 0, 0, 0, 0, 0, 0, 0, 0, 0, 0, 0, 0, 0, 0, 0, 0, 0, 0, 0, 0, 0, 0, 0, 0, 0, 0, 0, 0, 0, 0, 0, 0, 0, 0, 0, 0, 0, 0, 0, 0, 0, 0, 0, 0, 0, 0, 0, 0, 0, 0, 0, 0, 0, 0, 0, 0, 0, 0, 0, 0, 0, 0, 0, 0, 0, 0, 0, 0, 0, 0, 0, 0, 0, 0, 0, 0, 0, 0, 0, 0, 0, 0, 0, 0, 0, 0, 0, 0, 0, 0, 0, 0, 0, 0, 0, 0, 0, 0, 0, 0, 0, 0, 0, 0, 0, 0, 0, 0, 0, 0, 0, 0, 0, 0, 0, 0, 0, 0, 0, 0, 0, 0, 0, 0, 0, 0, 0, 0, 0, 0, 0, 0, 0, 0, 0, 0, 0, 0, 0, 0, 0, 0, 0, 0, 0, 1, 1, 1, 1, 1, 1, 1])
me_cube_001.materials.append(mat_fridgemat)
me_cube_001.use_remesh_preserve_volume = False
me_cube_001.use_remesh_preserve_attributes = False
me_cube_001.use_mirror_vertex_groups = False
me_cube_001.update()
me_cube = bpy.data.meshes.new('Cube')
me_cube.from_pydata([(1.0, 1.45, -1.0), (1.0, -1.0, -1.0), (-1.95, -1.0, -1.0), (-1.95, 1.45, -1.0), (1.0, 1.45, -0.6959), (1.0, -1.0, -0.6959), (-1.95, -1.0, -0.6959), (-1.95, 1.45, -0.6959), (0.7788, 1.45, -1.0), (0.7788, -1.0, -1.0), (0.7788, 1.45, -0.6959), (0.7788, -1.0, -0.6959), (-1.745, 1.45, -1.0), (-1.745, -1.0, -1.0), (-1.745, 1.45, -0.6959), (-1.745, -1.0, -0.6959), (1.0, -0.7546, -1.0), (-1.95, -0.7546, -1.0), (1.0, -0.7546, -0.6959), (-1.95, -0.7546, -0.6959), (0.7788, -0.7546, -1.0), (0.7788, -0.7546, -0.6959), (-1.745, -0.7546, -1.0), (-1.745, -0.7546, -0.6959), (1.0, 1.45, 1.996), (1.0, -1.0, 1.996), (-1.95, -1.0, 1.996), (-1.95, 1.45, 1.996), (0.7788, 1.45, 1.996), (0.7788, -1.0, 1.996), (-1.745, 1.45, 1.996), (-1.745, -1.0, 1.996), (1.0, -0.7546, 1.996), (-1.95, -0.7546, 1.996), (0.7788, -0.7546, 1.996), (-1.745, -0.7546, 1.996), (1.0, 1.45, 2.101), (1.0, -1.0, 2.101), (-1.95, -1.0, 2.101), (-1.95, 1.45, 2.101), (0.7788, 1.45, 2.101), (0.7788, -1.0, 2.101), (-1.745, 1.45, 2.101), (-1.745, -1.0, 2.101), (1.0, -0.7546, 2.101), (-1.95, -0.7546, 2.101), (0.7788, -0.7546, 2.101), (-1.745, -0.7546, 2.101), (1.0, 1.45, 3.491), (1.0, -1.0, 3.491), (-1.95, -1.0, 3.491), (-1.95, 1.45, 3.491), (0.7788, 1.45, 3.491), (0.7788, -1.0, 3.491), (-1.745, 1.45, 3.491), (-1.745, -1.0, 3.491), (1.0, -0.7546, 3.491), (-1.95, -0.7546, 3.491), (0.7788, -0.7546, 3.491), (-1.745, -0.7546, 3.491), (1.0, 1.45, 3.721), (1.0, -1.0, 3.721), (-1.95, -1.0, 3.721), (-1.95, 1.45, 3.721), (0.7788, 1.45, 3.721), (0.7788, -1.0, 3.721), (-1.745, 1.45, 3.721), (-1.745, -1.0, 3.721), (1.0, -0.7546, 3.721), (-1.95, -0.7546, 3.721), (0.7788, -0.7546, 3.721), (-1.745, -0.7546, 3.721), (-1.95, 1.209, -1.0), (-1.95, 1.209, -0.6959), (0.7788, 1.209, -1.0), (-1.745, 1.209, -1.0), (1.0, 1.209, -1.0), (1.0, 1.209, -0.6959), (-1.95, 1.209, 1.996), (1.0, 1.209, 1.996), (-1.95, 1.209, 2.101), (1.0, 1.209, 2.101), (-1.95, 1.209, 3.491), (1.0, 1.209, 3.491), (-1.95, 1.209, 3.721), (1.0, 1.209, 3.721), (1.0, 1.45, -1.116), (1.0, -1.0, -1.116), (-1.95, -1.0, -1.116), (-1.95, 1.45, -1.116), (0.7788, 1.45, -1.116), (0.7788, -1.0, -1.116), (-1.745, 1.45, -1.116), (-1.745, -1.0, -1.116), (1.0, -0.7546, -1.116), (-1.95, -0.7546, -1.116), (0.7788, -0.7546, -1.116), (-1.745, -0.7546, -1.116), (-1.95, 1.209, -1.116), (0.7788, 1.209, -1.116), (-1.745, 1.209, -1.116), (1.0, 1.209, -1.116)], [], [(22, 13, 93, 97), (77, 4, 24, 79), (16, 18, 5, 1), (13, 15, 6, 2), (72, 73, 7, 3), (14, 12, 3, 7), (0, 76, 101, 86), (4, 10, 28, 24), (1, 5, 11, 9), (4, 0, 8, 10), (20, 9, 13, 22), (23, 14, 30, 35), (9, 11, 15, 13), (10, 8, 12, 14), (75, 22, 17, 72), (5, 18, 32, 25), (76, 77, 18, 16), (2, 6, 19, 17), (76, 16, 20, 74), (15, 11, 29, 31), (74, 20, 22, 75), (10, 14, 23, 21), (35, 30, 42, 47), (30, 27, 39, 42), (28, 34, 46, 40), (25, 32, 44, 37), (29, 25, 37, 41), (14, 7, 27, 30), (11, 5, 25, 29), (19, 6, 26, 33), (6, 15, 31, 26), (73, 19, 33, 78), (21, 23, 35, 34), (10, 21, 34, 28), (45, 38, 50, 57), (46, 47, 59, 58), (36, 40, 52, 48), (81, 36, 48, 83), (80, 45, 57, 82), (31, 29, 41, 43), (26, 31, 43, 38), (78, 33, 45, 80), (79, 24, 36, 81), (24, 28, 40, 36), (34, 35, 47, 46), (33, 26, 38, 45), (28, 30, 35, 34), (40, 42, 47, 46), (28, 30, 42, 40), (57, 50, 62, 69), (58, 59, 71, 70), (48, 52, 64, 60), (83, 48, 60, 85), (82, 57, 69, 84), (41, 37, 49, 53), (37, 44, 56, 49), (40, 46, 58, 52), (42, 39, 51, 54), (47, 42, 54, 59), (43, 41, 53, 55), (38, 43, 55, 50), (71, 69, 62, 67), (68, 70, 65, 61), (70, 71, 67, 65), (66, 63, 84, 69, 71), (60, 64, 70, 68, 85), (53, 49, 61, 65), (49, 56, 68, 61), (52, 58, 70, 64), (54, 51, 63, 66), (59, 54, 66, 71), (55, 53, 65, 67), (50, 55, 67, 62), (52, 54, 59, 58), (66, 64, 70, 71), (64, 66, 54, 52), (18, 77, 79, 32), (17, 19, 73, 72), (8, 0, 86, 90), (0, 4, 77, 76), (75, 72, 98, 100), (8, 74, 75, 12), (7, 73, 78, 27), (44, 81, 83, 56), (39, 80, 82, 51), (27, 78, 80, 39), (32, 79, 81, 44), (56, 83, 85, 68), (51, 82, 84, 63), (97, 93, 88, 95), (94, 87, 91, 96), (92, 100, 98, 89), (86, 101, 99, 90), (1, 9, 91, 87), (2, 17, 95, 88), (12, 75, 100, 92), (20, 16, 94, 96), (13, 2, 88, 93), (76, 74, 99, 101), (17, 22, 97, 95), (72, 3, 89, 98), (16, 1, 87, 94), (74, 8, 90, 99), (9, 20, 96, 91), (3, 12, 92, 89)])
me_cube.polygons.foreach_set('use_smooth', [True] * 105)
me_cube.materials.append(mat_fridgemat)
me_cube.use_remesh_preserve_volume = False
me_cube.use_remesh_preserve_attributes = False
me_cube.use_mirror_vertex_groups = False
me_cube.update()

# ---- objects
ob_cube_002 = bpy.data.objects.new('Cube.002', me_cube_002)
ob_cube_001 = bpy.data.objects.new('Cube.001', me_cube_001)
ob_lamp_004 = bpy.data.objects.new('Lamp.004', light_lamp_004)
ob_lamp_003 = bpy.data.objects.new('Lamp.003', light_lamp_003)
ob_lamp_002 = bpy.data.objects.new('Lamp.002', light_lamp_002)
ob_lamp_001 = bpy.data.objects.new('Lamp.001', light_lamp_001)
ob_cube = bpy.data.objects.new('Cube', me_cube)
ob_lamp = bpy.data.objects.new('Lamp', light_lamp)
ob_camera = bpy.data.objects.new('Camera', cam_camera)

# ---- transforms, parenting, visibility, modifiers, constraints
ob_cube_002.location = (-1.605, 1.785, 3.918)
ob_cube_002.lock_rotations_4d = False
ob_cube_002.empty_display_type = 'ARROWS'
ob_cube_002.lineart.crease_threshold = 0.0
ob_cube_001.location = (-0.4748, 1.55, 2.418)
ob_cube_001.lock_rotations_4d = False
ob_cube_001.empty_display_type = 'ARROWS'
ob_cube_001.lineart.crease_threshold = 0.0
ob_lamp_004.location = (1.931, -5.349, 8.543)
ob_lamp_004.rotation_euler = (0.6503, 0.05522, 1.866)
ob_lamp_004.lock_rotations_4d = False
ob_lamp_004.empty_display_type = 'ARROWS'
ob_lamp_004.color = (0.0, 0.0, 0.0, 0.0)
ob_lamp_004.lineart.crease_threshold = 0.0
ob_lamp_003.location = (2.244, 3.768, 1.675)
ob_lamp_003.rotation_euler = (0.6503, 0.05522, 1.866)
ob_lamp_003.lock_rotations_4d = False
ob_lamp_003.empty_display_type = 'ARROWS'
ob_lamp_003.color = (0.0, 0.0, 0.0, 0.0)
ob_lamp_003.lineart.crease_threshold = 0.0
ob_lamp_002.location = (-4.342, 4.452, 2.277)
ob_lamp_002.rotation_euler = (0.6503, 0.05522, 1.866)
ob_lamp_002.lock_rotations_4d = False
ob_lamp_002.empty_display_type = 'ARROWS'
ob_lamp_002.color = (0.0, 0.0, 0.0, 0.0)
ob_lamp_002.lineart.crease_threshold = 0.0
ob_lamp_001.location = (-0.06516, 7.272, 4.456)
ob_lamp_001.rotation_euler = (0.6503, 0.05522, 1.866)
ob_lamp_001.lock_rotations_4d = False
ob_lamp_001.empty_display_type = 'ARROWS'
ob_lamp_001.color = (0.0, 0.0, 0.0, 0.0)
ob_lamp_001.lineart.crease_threshold = 0.0
ob_cube.location = (0.0, 0.0, 1.0)
ob_cube.lock_rotations_4d = False
ob_cube.empty_display_type = 'ARROWS'
ob_cube.lineart.crease_threshold = 0.0
ob_lamp.location = (4.076, 1.005, 5.904)
ob_lamp.rotation_euler = (0.6503, 0.05522, 1.866)
ob_lamp.lock_rotations_4d = False
ob_lamp.empty_display_type = 'ARROWS'
ob_lamp.color = (0.0, 0.0, 0.0, 0.0)
ob_lamp.lineart.crease_threshold = 0.0
ob_camera.location = (2.516, 11.28, 5.694)
ob_camera.rotation_euler = (1.266, -2.029e-05, 2.782)
ob_camera.lock_rotations_4d = False
ob_camera.empty_display_type = 'ARROWS'
ob_camera.color = (0.0, 0.0, 0.0, 0.0)
ob_camera.display_type = 'WIRE'
ob_camera.lineart.crease_threshold = 0.0

# ---- collection membership
col_collection_1.objects.link(ob_cube_002)
col_collection_1.objects.link(ob_cube_001)
col_collection_1.objects.link(ob_lamp_004)
col_collection_1.objects.link(ob_lamp_003)
col_collection_1.objects.link(ob_lamp_002)
col_collection_1.objects.link(ob_lamp_001)
col_collection_1.objects.link(ob_cube)
col_collection_1.objects.link(ob_lamp)
col_collection_1.objects.link(ob_camera)

# ---- scene / render settings (as saved in the file)
scene.camera = ob_camera
scene.frame_start = 1; scene.frame_end = 250; scene.frame_set(1)
scene.render.engine = 'BLENDER_EEVEE_NEXT'
scene.render.image_settings.color_mode = 'RGB'
scene.render.image_settings.compression = 90
scene.render.resolution_percentage = 50
scene.render.dither_intensity = 0.0
scene.cycles.use_denoising = False
scene.cycles.samples = 10
scene.cycles.sampling_pattern = 'TABULATED_SOBOL'
scene.cycles.light_sampling_threshold = 0.0
scene.cycles.use_adaptive_sampling = False
scene.cycles.use_light_tree = False
scene.cycles.blur_glossy = 0.0
scene.cycles.volume_bounces = 1
scene.cycles.pixel_filter_type = 'GAUSSIAN'
scene.cycles.sample_clamp_indirect = 0.0
scene.view_settings.view_transform = 'Standard'
bpy.context.view_layer.update()
